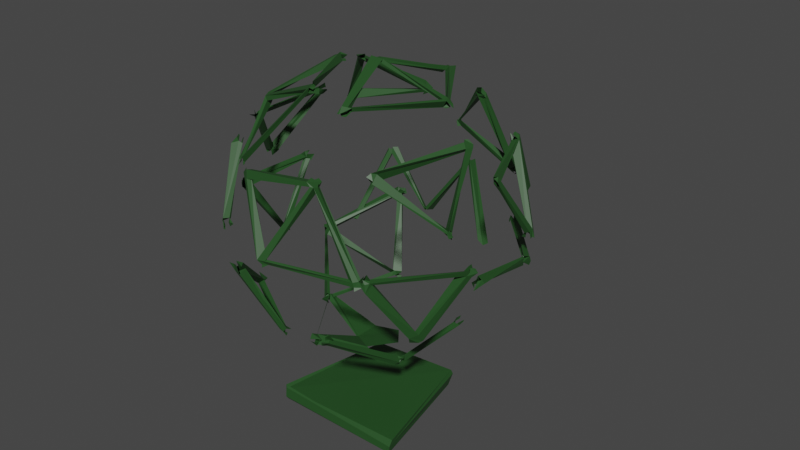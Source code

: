 # Source: radar_destroyed.blend  (saved by Blender 3.3.6; exported with 4.5.12 LTS)
import bpy
from mathutils import Matrix  # noqa: F401  (used for matrix-valued properties, if any)

bpy.ops.wm.read_factory_settings(use_empty=True)
scene = bpy.context.scene
scene.name = 'Scene'

# ---- collections
col_collection = bpy.data.collections.new('Collection'); scene.collection.children.link(col_collection)

# ---- materials (node trees are filled in below, after node groups)
mat_blradar = bpy.data.materials.new('blRadar')
mat_blradar.alpha_threshold = 0.0
mat_blradar.use_transparent_shadow = False
mat_blradar.roughness = 0.5
mat_blradar.line_color = (0.0, 0.0, 0.0, 1.0)
mat_blradaropac = bpy.data.materials.new('blRadarOpac')
mat_blradaropac.use_transparent_shadow = False
mat_blradar_001 = bpy.data.materials.new('blRadar.001')
mat_blradar_001.alpha_threshold = 0.0
mat_blradar_001.use_transparent_shadow = False
mat_blradar_001.roughness = 0.5
mat_blradar_001.line_color = (0.0, 0.0, 0.0, 1.0)
mat_blradar_002 = bpy.data.materials.new('blRadar.002')
mat_blradar_002.alpha_threshold = 0.0
mat_blradar_002.use_transparent_shadow = False
mat_blradar_002.roughness = 0.5
mat_blradar_002.line_color = (0.0, 0.0, 0.0, 1.0)
mat_blradar_003 = bpy.data.materials.new('blRadar.003')
mat_blradar_003.alpha_threshold = 0.0
mat_blradar_003.use_transparent_shadow = False
mat_blradar_003.roughness = 0.5
mat_blradar_003.line_color = (0.0, 0.0, 0.0, 1.0)
mat_blradar_004 = bpy.data.materials.new('blRadar.004')
mat_blradar_004.alpha_threshold = 0.0
mat_blradar_004.use_transparent_shadow = False
mat_blradar_004.roughness = 0.5
mat_blradar_004.line_color = (0.0, 0.0, 0.0, 1.0)
mat_blradar_005 = bpy.data.materials.new('blRadar.005')
mat_blradar_005.alpha_threshold = 0.0
mat_blradar_005.use_transparent_shadow = False
mat_blradar_005.roughness = 0.5
mat_blradar_005.line_color = (0.0, 0.0, 0.0, 1.0)
mat_blradaropac_001 = bpy.data.materials.new('blRadarOpac.001')
mat_blradaropac_001.use_transparent_shadow = False
mat_blradar_006 = bpy.data.materials.new('blRadar.006')
mat_blradar_006.alpha_threshold = 0.0
mat_blradar_006.use_transparent_shadow = False
mat_blradar_006.roughness = 0.5
mat_blradar_006.line_color = (0.0, 0.0, 0.0, 1.0)
mat_blradar_007 = bpy.data.materials.new('blRadar.007')
mat_blradar_007.alpha_threshold = 0.0
mat_blradar_007.use_transparent_shadow = False
mat_blradar_007.roughness = 0.5
mat_blradar_007.line_color = (0.0, 0.0, 0.0, 1.0)
mat_blradaropac_002 = bpy.data.materials.new('blRadarOpac.002')
mat_blradaropac_002.use_transparent_shadow = False
mat_blradar_008 = bpy.data.materials.new('blRadar.008')
mat_blradar_008.alpha_threshold = 0.0
mat_blradar_008.use_transparent_shadow = False
mat_blradar_008.roughness = 0.5
mat_blradar_008.line_color = (0.0, 0.0, 0.0, 1.0)

# ---- material node trees
mat_blradar.use_nodes = True; mat_blradar.node_tree.nodes.clear()
_N = mat_blradar.node_tree.nodes; _L = mat_blradar.node_tree.links
n0 = _N.new('ShaderNodeOutputMaterial'); n0.name = 'Material Output'; n0.location = (300, 300)
n1 = _N.new('ShaderNodeBsdfPrincipled'); n1.name = 'Principled BSDF'; n1.location = (10, 300)
n1.distribution = 'GGX'
n1.subsurface_method = 'RANDOM_WALK_SKIN'
n1.inputs[0].default_value = (0.01803, 0.07323, 0.01678, 1.0)
n1.inputs[3].default_value = 1.45
n1.inputs[27].default_value = (0.0, 0.0, 0.0, 1.0)
n1.inputs[28].default_value = 1.0
_L.new(n1.outputs[0], n0.inputs[0])
n0.is_active_output = True
mat_blradaropac.use_nodes = True; mat_blradaropac.node_tree.nodes.clear()
_N = mat_blradaropac.node_tree.nodes; _L = mat_blradaropac.node_tree.links
n0 = _N.new('ShaderNodeBsdfPrincipled'); n0.name = 'Principled BSDF'; n0.location = (10, 300)
n0.distribution = 'GGX'
n0.subsurface_method = 'RANDOM_WALK_SKIN'
n0.inputs[0].default_value = (0.2668, 0.2668, 0.2668, 1.0)
n0.inputs[3].default_value = 1.45
n0.inputs[27].default_value = (0.0, 0.0, 0.0, 1.0)
n0.inputs[28].default_value = 1.0
n1 = _N.new('ShaderNodeOutputMaterial'); n1.name = 'Material Output'; n1.location = (300, 300)
_L.new(n0.outputs[0], n1.inputs[0])
n1.is_active_output = True
mat_blradar_001.use_nodes = True; mat_blradar_001.node_tree.nodes.clear()
_N = mat_blradar_001.node_tree.nodes; _L = mat_blradar_001.node_tree.links
n0 = _N.new('ShaderNodeOutputMaterial'); n0.name = 'Material Output'; n0.location = (300, 300)
n1 = _N.new('ShaderNodeBsdfPrincipled'); n1.name = 'Principled BSDF'; n1.location = (10, 300)
n1.distribution = 'GGX'
n1.subsurface_method = 'RANDOM_WALK_SKIN'
n1.inputs[0].default_value = (0.01803, 0.07323, 0.01678, 1.0)
n1.inputs[3].default_value = 1.45
n1.inputs[27].default_value = (0.0, 0.0, 0.0, 1.0)
n1.inputs[28].default_value = 1.0
_L.new(n1.outputs[0], n0.inputs[0])
n0.is_active_output = True
mat_blradar_002.use_nodes = True; mat_blradar_002.node_tree.nodes.clear()
_N = mat_blradar_002.node_tree.nodes; _L = mat_blradar_002.node_tree.links
n0 = _N.new('ShaderNodeOutputMaterial'); n0.name = 'Material Output'; n0.location = (300, 300)
n1 = _N.new('ShaderNodeBsdfPrincipled'); n1.name = 'Principled BSDF'; n1.location = (10, 300)
n1.distribution = 'GGX'
n1.subsurface_method = 'RANDOM_WALK_SKIN'
n1.inputs[0].default_value = (0.01803, 0.07323, 0.01678, 1.0)
n1.inputs[3].default_value = 1.45
n1.inputs[27].default_value = (0.0, 0.0, 0.0, 1.0)
n1.inputs[28].default_value = 1.0
_L.new(n1.outputs[0], n0.inputs[0])
n0.is_active_output = True
mat_blradar_003.use_nodes = True; mat_blradar_003.node_tree.nodes.clear()
_N = mat_blradar_003.node_tree.nodes; _L = mat_blradar_003.node_tree.links
n0 = _N.new('ShaderNodeOutputMaterial'); n0.name = 'Material Output'; n0.location = (300, 300)
n1 = _N.new('ShaderNodeBsdfPrincipled'); n1.name = 'Principled BSDF'; n1.location = (10, 300)
n1.distribution = 'GGX'
n1.subsurface_method = 'RANDOM_WALK_SKIN'
n1.inputs[0].default_value = (0.01803, 0.07323, 0.01678, 1.0)
n1.inputs[3].default_value = 1.45
n1.inputs[27].default_value = (0.0, 0.0, 0.0, 1.0)
n1.inputs[28].default_value = 1.0
_L.new(n1.outputs[0], n0.inputs[0])
n0.is_active_output = True
mat_blradar_004.use_nodes = True; mat_blradar_004.node_tree.nodes.clear()
_N = mat_blradar_004.node_tree.nodes; _L = mat_blradar_004.node_tree.links
n0 = _N.new('ShaderNodeOutputMaterial'); n0.name = 'Material Output'; n0.location = (300, 300)
n1 = _N.new('ShaderNodeBsdfPrincipled'); n1.name = 'Principled BSDF'; n1.location = (10, 300)
n1.distribution = 'GGX'
n1.subsurface_method = 'RANDOM_WALK_SKIN'
n1.inputs[0].default_value = (0.01803, 0.07323, 0.01678, 1.0)
n1.inputs[3].default_value = 1.45
n1.inputs[27].default_value = (0.0, 0.0, 0.0, 1.0)
n1.inputs[28].default_value = 1.0
_L.new(n1.outputs[0], n0.inputs[0])
n0.is_active_output = True
mat_blradar_005.use_nodes = True; mat_blradar_005.node_tree.nodes.clear()
_N = mat_blradar_005.node_tree.nodes; _L = mat_blradar_005.node_tree.links
n0 = _N.new('ShaderNodeOutputMaterial'); n0.name = 'Material Output'; n0.location = (300, 300)
n1 = _N.new('ShaderNodeBsdfPrincipled'); n1.name = 'Principled BSDF'; n1.location = (10, 300)
n1.distribution = 'GGX'
n1.subsurface_method = 'RANDOM_WALK_SKIN'
n1.inputs[0].default_value = (0.01803, 0.07323, 0.01678, 1.0)
n1.inputs[3].default_value = 1.45
n1.inputs[27].default_value = (0.0, 0.0, 0.0, 1.0)
n1.inputs[28].default_value = 1.0
_L.new(n1.outputs[0], n0.inputs[0])
n0.is_active_output = True
mat_blradaropac_001.use_nodes = True; mat_blradaropac_001.node_tree.nodes.clear()
_N = mat_blradaropac_001.node_tree.nodes; _L = mat_blradaropac_001.node_tree.links
n0 = _N.new('ShaderNodeBsdfPrincipled'); n0.name = 'Principled BSDF'; n0.location = (10, 300)
n0.distribution = 'GGX'
n0.subsurface_method = 'RANDOM_WALK_SKIN'
n0.inputs[0].default_value = (0.2668, 0.2668, 0.2668, 1.0)
n0.inputs[3].default_value = 1.45
n0.inputs[27].default_value = (0.0, 0.0, 0.0, 1.0)
n0.inputs[28].default_value = 1.0
n1 = _N.new('ShaderNodeOutputMaterial'); n1.name = 'Material Output'; n1.location = (300, 300)
_L.new(n0.outputs[0], n1.inputs[0])
n1.is_active_output = True
mat_blradar_006.use_nodes = True; mat_blradar_006.node_tree.nodes.clear()
_N = mat_blradar_006.node_tree.nodes; _L = mat_blradar_006.node_tree.links
n0 = _N.new('ShaderNodeOutputMaterial'); n0.name = 'Material Output'; n0.location = (300, 300)
n1 = _N.new('ShaderNodeBsdfPrincipled'); n1.name = 'Principled BSDF'; n1.location = (10, 300)
n1.distribution = 'GGX'
n1.subsurface_method = 'RANDOM_WALK_SKIN'
n1.inputs[0].default_value = (0.01803, 0.07323, 0.01678, 1.0)
n1.inputs[3].default_value = 1.45
n1.inputs[27].default_value = (0.0, 0.0, 0.0, 1.0)
n1.inputs[28].default_value = 1.0
_L.new(n1.outputs[0], n0.inputs[0])
n0.is_active_output = True
mat_blradar_007.use_nodes = True; mat_blradar_007.node_tree.nodes.clear()
_N = mat_blradar_007.node_tree.nodes; _L = mat_blradar_007.node_tree.links
n0 = _N.new('ShaderNodeOutputMaterial'); n0.name = 'Material Output'; n0.location = (300, 300)
n1 = _N.new('ShaderNodeBsdfPrincipled'); n1.name = 'Principled BSDF'; n1.location = (10, 300)
n1.distribution = 'GGX'
n1.subsurface_method = 'RANDOM_WALK_SKIN'
n1.inputs[0].default_value = (0.01803, 0.07323, 0.01678, 1.0)
n1.inputs[3].default_value = 1.45
n1.inputs[27].default_value = (0.0, 0.0, 0.0, 1.0)
n1.inputs[28].default_value = 1.0
_L.new(n1.outputs[0], n0.inputs[0])
n0.is_active_output = True
mat_blradaropac_002.use_nodes = True; mat_blradaropac_002.node_tree.nodes.clear()
_N = mat_blradaropac_002.node_tree.nodes; _L = mat_blradaropac_002.node_tree.links
n0 = _N.new('ShaderNodeBsdfPrincipled'); n0.name = 'Principled BSDF'; n0.location = (10, 300)
n0.distribution = 'GGX'
n0.subsurface_method = 'RANDOM_WALK_SKIN'
n0.inputs[0].default_value = (0.2668, 0.2668, 0.2668, 1.0)
n0.inputs[3].default_value = 1.45
n0.inputs[27].default_value = (0.0, 0.0, 0.0, 1.0)
n0.inputs[28].default_value = 1.0
n1 = _N.new('ShaderNodeOutputMaterial'); n1.name = 'Material Output'; n1.location = (300, 300)
_L.new(n0.outputs[0], n1.inputs[0])
n1.is_active_output = True
mat_blradar_008.use_nodes = True; mat_blradar_008.node_tree.nodes.clear()
_N = mat_blradar_008.node_tree.nodes; _L = mat_blradar_008.node_tree.links
n0 = _N.new('ShaderNodeOutputMaterial'); n0.name = 'Material Output'; n0.location = (300, 300)
n1 = _N.new('ShaderNodeBsdfPrincipled'); n1.name = 'Principled BSDF'; n1.location = (10, 300)
n1.distribution = 'GGX'
n1.subsurface_method = 'RANDOM_WALK_SKIN'
n1.inputs[0].default_value = (0.01803, 0.07323, 0.01678, 1.0)
n1.inputs[3].default_value = 1.45
n1.inputs[27].default_value = (0.0, 0.0, 0.0, 1.0)
n1.inputs[28].default_value = 1.0
_L.new(n1.outputs[0], n0.inputs[0])
n0.is_active_output = True

# ---- world
world_world = bpy.data.worlds.new('World'); scene.world = world_world
world_world.use_nodes = True; world_world.node_tree.nodes.clear()
_N = world_world.node_tree.nodes; _L = world_world.node_tree.links
n0 = _N.new('ShaderNodeOutputWorld'); n0.name = 'World Output'; n0.location = (300, 300)
n1 = _N.new('ShaderNodeBackground'); n1.name = 'Background'; n1.location = (10, 300)
n1.inputs[0].default_value = (0.05088, 0.05088, 0.05088, 1.0)
_L.new(n1.outputs[0], n0.inputs[0])
n0.is_active_output = True
world_world.color = (0.05088, 0.05088, 0.05088)
world_world.use_sun_shadow = False
world_world.sun_shadow_jitter_overblur = 0.0

# ---- meshes
me_radar_001 = bpy.data.meshes.new('radar.001')
me_radar_001.from_pydata([(-0.4459, 0.3255, 0.2744), (-0.4576, 0.3198, 0.2726), (-0.4531, 0.3202, 0.2883), (-0.4391, 0.3373, 0.3038), (-0.4459, 0.3432, 0.2733), (-0.149, 0.5133, 0.3178), (-0.1614, 0.5038, 0.3163), (-0.1808, 0.4923, 0.3079), (-0.1791, 0.4913, 0.3205), (-0.1693, 0.4966, 0.358), (-0.1439, 0.5129, 0.3269), (-0.2779, 0.1873, 0.5174), (-0.2787, 0.1813, 0.529), (-0.2529, 0.1606, 0.534), (-0.2445, 0.1966, 0.5354), (-0.2596, 0.2111, 0.5228), (-0.267, 0.2196, 0.5035), (-0.4274, 0.3221, 0.2621), (-0.4533, 0.31, 0.2712), (-0.4425, 0.3034, 0.2829), (-0.4142, 0.3123, 0.271), (-0.4304, 0.3163, 0.2732), (-0.1472, 0.4891, 0.3103), (-0.1755, 0.4851, 0.2957), (-0.1672, 0.4811, 0.3096), (-0.1739, 0.467, 0.3233), (-0.156, 0.4738, 0.3329), (-0.1414, 0.4865, 0.3163), (-0.2728, 0.1861, 0.5052), (-0.2648, 0.1725, 0.5171), (-0.2511, 0.1581, 0.535), (-0.2285, 0.1826, 0.5112), (-0.2438, 0.1945, 0.5196), (-0.2665, 0.2122, 0.4966)], [], [(33, 20, 19, 28), (28, 29, 30, 31, 32, 33), (22, 23, 24, 25, 26, 27), (17, 18, 19, 20, 21), (0, 4, 3, 2, 1), (5, 10, 9, 8, 7, 6), (11, 16, 15, 14, 13, 12), (16, 11, 2, 3), (3, 4, 7, 8), (15, 16, 8, 9), (20, 25, 24, 21), (32, 26, 25, 33), (3, 8, 25, 20), (7, 4, 21, 24), (15, 9, 26, 32), (8, 16, 33, 25), (16, 3, 20, 33), (2, 11, 28, 19)])
_uv = me_radar_001.uv_layers.new(name='UVMap')
_uv.uv.foreach_set('vector', [0.7703, 0.3894, 0.7292, 0.3182, 0.7314, 0.3173, 0.7725, 0.3886, 0.7725, 0.3886, 0.7747, 0.3902, 0.7729, 0.3934, 0.7727, 0.3937, 0.7725, 0.3932, 0.7703, 0.3894, 0.6319, 0.3125, 0.6364, 0.3104, 0.6409, 0.3125, 0.6409, 0.3173, 0.6364, 0.3195, 0.6319, 0.3173, 0.7273, 0.3101, 0.7292, 0.3116, 0.7273, 0.3149, 0.7273, 0.3149, 0.7254, 0.3116, 0.7273, 0.3101, 0.7254, 0.3116, 0.7273, 0.3149, 0.7273, 0.3149, 0.7292, 0.3116, 0.6319, 0.3125, 0.6319, 0.3173, 0.6364, 0.3195, 0.6409, 0.3173, 0.6409, 0.3125, 0.6364, 0.3104, 0.7725, 0.3886, 0.7703, 0.3894, 0.7725, 0.3932, 0.7727, 0.3937, 0.7729, 0.3934, 0.7747, 0.3902, 0.7703, 0.3894, 0.7725, 0.3886, 0.7314, 0.3173, 0.7292, 0.3182, 0.7231, 0.3173, 0.7231, 0.3125, 0.6409, 0.3125, 0.6409, 0.3173, 0.6779, 0.3914, 0.682, 0.3886, 0.6409, 0.3173, 0.6364, 0.3195, 0.7231, 0.3173, 0.6409, 0.3173, 0.6409, 0.3125, 0.7231, 0.3125, 0.6779, 0.3914, 0.6364, 0.3195, 0.6409, 0.3173, 0.682, 0.3886, 0.7231, 0.3173, 0.6409, 0.3173, 0.6409, 0.3173, 0.7231, 0.3173, 0.6409, 0.3125, 0.7231, 0.3125, 0.7231, 0.3125, 0.6409, 0.3125, 0.6779, 0.3914, 0.6364, 0.3195, 0.6364, 0.3195, 0.6779, 0.3914, 0.6409, 0.3173, 0.682, 0.3886, 0.682, 0.3886, 0.6409, 0.3173, 0.7703, 0.3894, 0.7292, 0.3182, 0.7292, 0.3182, 0.7703, 0.3894, 0.7314, 0.3173, 0.7725, 0.3886, 0.7725, 0.3886, 0.7314, 0.3173])
me_radar_001.materials.append(mat_blradar)
me_radar_001.materials.append(mat_blradaropac)
me_radar_001.use_mirror_vertex_groups = False
me_radar_001.update()
me_radar_002 = bpy.data.meshes.new('radar.002')
me_radar_002.from_pydata([(-0.4687, -0.347, 0.2632), (-0.4466, -0.3272, 0.271), (-0.4346, -0.3307, 0.299), (-0.4568, -0.314, 0.2953), (-0.4697, -0.3151, 0.279), (-0.3883, -0.4915, 0.003128), (-0.3667, -0.4971, -0.001583), (-0.3498, -0.5115, -0.01397), (-0.3531, -0.5177, -0.01004), (-0.3527, -0.5123, 0.003718), (-0.3702, -0.5031, 0.02443), (-0.441, -0.3246, 0.2566), (-0.4307, -0.3227, 0.2643), (-0.4339, -0.3156, 0.2799), (-0.4418, -0.3031, 0.2831), (-0.4522, -0.302, 0.2709), (-0.3618, -0.4686, 0.01853), (-0.364, -0.4812, 0.0003902), (-0.3597, -0.4786, -0.01674), (-0.3326, -0.4848, 0.00477), (-0.3427, -0.4912, 0.01025), (-0.3576, -0.4804, 0.02217)], [], [(21, 12, 11, 16), (16, 17, 18, 19, 20, 21), (11, 12, 13, 14, 15), (0, 4, 3, 2, 1), (5, 10, 9, 8, 7, 6), (10, 5, 0, 1), (10, 1, 12, 21), (0, 5, 16, 11)])
_uv = me_radar_002.uv_layers.new(name='UVMap')
_uv.uv.foreach_set('vector', [0.9521, 0.2404, 0.911, 0.3116, 0.9091, 0.3101, 0.9502, 0.2389, 0.9502, 0.2362, 0.9506, 0.2339, 0.9524, 0.2325, 0.9542, 0.2356, 0.9545, 0.2362, 0.9538, 0.2362, 0.9091, 0.3101, 0.911, 0.3116, 0.9091, 0.3149, 0.9091, 0.3149, 0.9072, 0.3116, 0.9091, 0.3101, 0.9072, 0.3116, 0.9091, 0.3149, 0.9091, 0.3149, 0.911, 0.3116, 0.9502, 0.2362, 0.9538, 0.2362, 0.9545, 0.2362, 0.9542, 0.2356, 0.9524, 0.2325, 0.9506, 0.2339, 0.9521, 0.2404, 0.9502, 0.2389, 0.9091, 0.3101, 0.911, 0.3116, 0.9521, 0.2404, 0.911, 0.3116, 0.911, 0.3116, 0.9521, 0.2404, 0.9091, 0.3101, 0.9502, 0.2389, 0.9502, 0.2389, 0.9091, 0.3101])
me_radar_002.materials.append(mat_blradar)
me_radar_002.materials.append(mat_blradaropac)
me_radar_002.use_mirror_vertex_groups = False
me_radar_002.update()
me_radar_003 = bpy.data.meshes.new('radar.003')
me_radar_003.from_pydata([(0.004747, 0.01659, 0.6133), (-0.01047, 0.01646, 0.6207), (-0.01396, -0.00109, 0.6216), (-0.02024, -0.02182, 0.6328), (0.02871, -0.01181, 0.6261), (0.1244, -0.3205, 0.5338), (0.1262, -0.2955, 0.5388), (0.1064, -0.2954, 0.5365), (0.09043, -0.3086, 0.5421), (0.08637, -0.33, 0.5181), (0.09612, -0.3298, 0.5193), (0.3139, -0.01392, 0.5368), (0.331, -0.01366, 0.5331), (0.3567, -0.004233, 0.5087), (0.344, 0.008525, 0.5194), (0.324, 0.0187, 0.5278), (0.3174, 0.009783, 0.5378), (0.09353, 0.3278, 0.5135), (0.07978, 0.3203, 0.5276), (0.08723, 0.2923, 0.5313), (0.1065, 0.2944, 0.536), (0.1284, 0.309, 0.5384), (0.1151, 0.3238, 0.5171), (0.006287, 0.01251, 0.6024), (-0.01521, 0.009549, 0.6038), (-0.0258, -0.009462, 0.6175), (-0.005948, -0.01656, 0.6058), (0.007696, -0.0197, 0.6189), (0.1123, -0.3118, 0.5068), (0.1223, -0.2919, 0.5237), (0.1037, -0.2793, 0.5216), (0.08207, -0.2854, 0.5286), (0.07894, -0.3111, 0.5267), (0.09246, -0.3144, 0.5053), (0.3002, -0.007861, 0.5258), (0.309, -0.0063, 0.5019), (0.3215, -0.001423, 0.4996), (0.33, 0.01279, 0.5033), (0.3154, 0.01764, 0.5138), (0.3069, 0.01223, 0.5182), (0.1007, 0.3241, 0.5102), (0.08012, 0.2942, 0.5224), (0.08261, 0.2823, 0.5078), (0.09889, 0.2789, 0.5217), (0.1081, 0.3032, 0.5207), (0.1103, 0.3086, 0.5056)], [], [(39, 23, 27, 34), (40, 41, 42, 43, 44, 45), (34, 35, 36, 37, 38, 39), (28, 29, 30, 31, 32, 33), (23, 24, 25, 26, 27), (0, 4, 3, 2, 1), (5, 10, 9, 8, 7, 6), (11, 16, 15, 14, 13, 12), (17, 22, 21, 20, 19, 18), (16, 11, 4, 0), (3, 4, 7, 8), (0, 1, 19, 20), (15, 16, 20, 21), (6, 7, 11, 12), (26, 31, 30, 27), (23, 43, 42, 24), (38, 44, 43, 39), (29, 35, 34, 30), (3, 8, 31, 26), (7, 4, 27, 30), (0, 20, 43, 23), (19, 1, 24, 42), (15, 21, 44, 38), (20, 16, 39, 43), (6, 12, 35, 29), (11, 7, 30, 34), (16, 0, 23, 39), (4, 11, 34, 27)])
_uv = me_radar_003.uv_layers.new(name='UVMap')
_uv.uv.foreach_set('vector', [0.3157, 0.3979, 0.2746, 0.4691, 0.2727, 0.4676, 0.3139, 0.3964, 0.5907, 0.3886, 0.5929, 0.3902, 0.5911, 0.3934, 0.5909, 0.3937, 0.5907, 0.3932, 0.5885, 0.3894, 0.318, 0.3934, 0.3162, 0.3902, 0.3184, 0.3886, 0.3206, 0.3894, 0.3184, 0.3932, 0.3182, 0.3937, 0.1388, 0.3894, 0.1366, 0.3932, 0.1364, 0.3937, 0.1362, 0.3934, 0.1344, 0.3902, 0.1365, 0.3886, 0.2746, 0.4691, 0.2727, 0.4724, 0.2727, 0.4724, 0.2709, 0.4691, 0.2727, 0.4676, 0.2746, 0.4691, 0.2727, 0.4676, 0.2709, 0.4691, 0.2727, 0.4724, 0.2727, 0.4724, 0.1388, 0.3894, 0.1365, 0.3886, 0.1344, 0.3902, 0.1362, 0.3934, 0.1364, 0.3937, 0.1366, 0.3932, 0.318, 0.3934, 0.3182, 0.3937, 0.3184, 0.3932, 0.3206, 0.3894, 0.3184, 0.3886, 0.3162, 0.3902, 0.5907, 0.3886, 0.5885, 0.3894, 0.5907, 0.3932, 0.5909, 0.3937, 0.5911, 0.3934, 0.5929, 0.3902, 0.3157, 0.3979, 0.3139, 0.3964, 0.2727, 0.4676, 0.2746, 0.4691, 0.2709, 0.4691, 0.2727, 0.4676, 0.2316, 0.3964, 0.2297, 0.3979, 0.4545, 0.4676, 0.4564, 0.4691, 0.4976, 0.3979, 0.4957, 0.3964, 0.413, 0.3914, 0.4134, 0.3964, 0.4957, 0.3964, 0.4961, 0.3914, 0.2312, 0.3914, 0.2316, 0.3964, 0.3139, 0.3964, 0.3142, 0.3914, 0.2709, 0.4691, 0.2297, 0.3979, 0.2316, 0.3964, 0.2727, 0.4676, 0.4545, 0.4676, 0.4957, 0.3964, 0.4976, 0.3979, 0.4564, 0.4691, 0.413, 0.3914, 0.4961, 0.3914, 0.4957, 0.3964, 0.4134, 0.3964, 0.2312, 0.3914, 0.3142, 0.3914, 0.3139, 0.3964, 0.2316, 0.3964, 0.2709, 0.4691, 0.2297, 0.3979, 0.2297, 0.3979, 0.2709, 0.4691, 0.2316, 0.3964, 0.2727, 0.4676, 0.2727, 0.4676, 0.2316, 0.3964, 0.4545, 0.4676, 0.4957, 0.3964, 0.4957, 0.3964, 0.4545, 0.4676, 0.4976, 0.3979, 0.4564, 0.4691, 0.4564, 0.4691, 0.4976, 0.3979, 0.413, 0.3914, 0.4961, 0.3914, 0.4961, 0.3914, 0.413, 0.3914, 0.4957, 0.3964, 0.4134, 0.3964, 0.4134, 0.3964, 0.4957, 0.3964, 0.2312, 0.3914, 0.3142, 0.3914, 0.3142, 0.3914, 0.2312, 0.3914, 0.3139, 0.3964, 0.2316, 0.3964, 0.2316, 0.3964, 0.3139, 0.3964, 0.3157, 0.3979, 0.2746, 0.4691, 0.2746, 0.4691, 0.3157, 0.3979, 0.2727, 0.4676, 0.3139, 0.3964, 0.3139, 0.3964, 0.2727, 0.4676])
me_radar_003.materials.append(mat_blradar)
me_radar_003.materials.append(mat_blradaropac)
me_radar_003.use_mirror_vertex_groups = False
me_radar_003.update()
me_radar_004 = bpy.data.meshes.new('radar.004')
me_radar_004.from_pydata([(0.1971, 0.248, -0.8463), (0.1869, 0.2296, -0.9006), (0.2977, -0.302, -0.8652), (0.2973, -0.306, -0.8931), (-0.2162, 0.2387, -0.8559), (-0.2138, 0.2348, -0.8958), (-0.3009, -0.2834, -0.841), (-0.2961, -0.2925, -0.8972), (-0.1982, 0.2208, -0.9181), (-0.2902, -0.285, -0.9088), (0.1806, 0.2191, -0.9069), (0.2862, -0.2887, -0.9072), (0.2941, -0.2812, -0.8455), (-0.2882, -0.2904, -0.8504), (0.1893, 0.245, -0.8297), (-0.2058, 0.2306, -0.8469), (0.1203, -0.0061, -0.8481), (0.0342, -0.09654, -0.845), (-0.08296, -0.05962, -0.8453), (-0.08341, 0.0646, -0.8437), (0.03522, 0.1018, -0.8463)], [], [(2, 0, 14, 12), (3, 2, 6, 7), (7, 6, 4, 5), (7, 5, 8, 9), (1, 0, 2, 3), (5, 4, 0, 1), (8, 10, 11, 9), (1, 3, 11, 10), (5, 1, 10, 8), (3, 7, 9, 11), (14, 15, 13, 12), (0, 4, 15, 14), (6, 2, 12, 13), (4, 6, 13, 15), (17, 16, 20, 19, 18)])
_uv = me_radar_004.uv_layers.new(name='UVMap')
_uv.uv.foreach_set('vector', [0.625, 0.75, 0.625, 0.5, 0.625, 0.5, 0.625, 0.75, 0.375, 0.75, 0.625, 0.75, 0.625, 1.0, 0.375, 1.0, 0.375, 0.0, 0.625, 0.0, 0.625, 0.25, 0.375, 0.25, 0.375, 0.0, 0.375, 0.25, 0.375, 0.25, 0.375, 0.0, 0.375, 0.5, 0.625, 0.5, 0.625, 0.75, 0.375, 0.75, 0.375, 0.25, 0.625, 0.25, 0.625, 0.5, 0.375, 0.5, 0.125, 0.5, 0.375, 0.5, 0.375, 0.75, 0.125, 0.75, 0.375, 0.5, 0.375, 0.75, 0.375, 0.75, 0.375, 0.5, 0.375, 0.25, 0.375, 0.5, 0.375, 0.5, 0.375, 0.25, 0.375, 0.75, 0.375, 1.0, 0.375, 1.0, 0.375, 0.75, 0.625, 0.5, 0.875, 0.5, 0.875, 0.75, 0.625, 0.75, 0.625, 0.5, 0.625, 0.25, 0.625, 0.25, 0.625, 0.5, 0.625, 1.0, 0.625, 0.75, 0.625, 0.75, 0.625, 1.0, 0.625, 0.25, 0.625, 0.0, 0.625, 0.0, 0.625, 0.25, 0.1818, 0.004777, 0.1837, 0.003248, 0.1818, 0.0, 0.1818, 0.0, 0.1799, 0.003248])
me_radar_004.materials.append(mat_blradar)
me_radar_004.materials.append(mat_blradaropac)
me_radar_004.use_mirror_vertex_groups = False
me_radar_004.update()
me_radar_005 = bpy.data.meshes.new('radar.005')
me_radar_005.from_pydata([(0.0406, -0.1039, -0.6199), (-0.07736, -0.06237, -0.6227), (-0.08162, 0.05961, -0.6207), (-0.08331, -0.3015, -0.5361), (-0.07533, -0.3126, -0.5342), (-0.1034, -0.3187, -0.5214), (-0.1158, -0.3237, -0.5179), (-0.1207, -0.3069, -0.5321), (-0.104, -0.2985, -0.5366), (-0.3023, -0.005193, -0.539), (-0.3058, 0.002396, -0.5416), (0.01353, -0.1095, -0.6022), (-0.07984, -0.05887, -0.6136), (-0.08553, 0.05926, -0.6206), (0.01854, 0.09173, -0.6181), (0.09422, -0.001681, -0.6023), (-0.08243, -0.2927, -0.5268), (-0.06972, -0.2935, -0.5106), (-0.1111, -0.3155, -0.5143), (-0.1057, -0.3093, -0.4874), (-0.1177, -0.2964, -0.5147), (-0.1048, -0.2789, -0.5053), (-0.3027, 0.01054, -0.5209), (-0.3028, 0.0253, -0.5286)], [], [(23, 13, 12, 22), (21, 12, 11, 16), (16, 17, 18, 19, 20, 21), (3, 8, 7, 6, 5, 4), (8, 3, 0, 1), (10, 9, 1, 2), (11, 12, 13, 14, 15), (8, 1, 12, 21), (0, 3, 16, 11), (10, 2, 13, 23), (1, 9, 22, 12), (9, 8, 21, 22)])
_uv = me_radar_005.uv_layers.new(name='UVMap')
_uv.uv.foreach_set('vector', [0.8661, 0.0745, 0.9072, 0.003248, 0.9091, 0.004777, 0.868, 0.07603, 0.1388, 0.0745, 0.1799, 0.003248, 0.1818, 0.004777, 0.1407, 0.07603, 0.1407, 0.07603, 0.1403, 0.07873, 0.1366, 0.07873, 0.1364, 0.07873, 0.1366, 0.07829, 0.1388, 0.0745, 0.1407, 0.07603, 0.1388, 0.0745, 0.1366, 0.07829, 0.1364, 0.07873, 0.1366, 0.07873, 0.1403, 0.07873, 0.1388, 0.0745, 0.1407, 0.07603, 0.1818, 0.004777, 0.1799, 0.003248, 0.8661, 0.0745, 0.868, 0.07603, 0.9091, 0.004777, 0.9072, 0.003248, 0.1818, 0.004777, 0.1799, 0.003248, 0.1818, 0.0, 0.1818, 0.0, 0.1837, 0.003248, 0.1388, 0.0745, 0.1799, 0.003248, 0.1799, 0.003248, 0.1388, 0.0745, 0.1818, 0.004777, 0.1407, 0.07603, 0.1407, 0.07603, 0.1818, 0.004777, 0.8661, 0.0745, 0.9072, 0.003248, 0.9072, 0.003248, 0.8661, 0.0745, 0.9091, 0.004777, 0.868, 0.07603, 0.868, 0.07603, 0.9091, 0.004777, 0.868, 0.07603, 0.9502, 0.07603, 0.9502, 0.07603, 0.868, 0.07603])
me_radar_005.materials.append(mat_blradar)
me_radar_005.materials.append(mat_blradaropac)
me_radar_005.use_mirror_vertex_groups = False
me_radar_005.update()
me_radar_006 = bpy.data.meshes.new('radar.006')
me_radar_006.from_pydata([(0.2747, -0.208, -0.5171), (0.259, -0.2248, -0.5251), (0.2577, -0.2018, -0.5406), (0.2507, -0.165, -0.5385), (0.2665, -0.1705, -0.5348), (0.2735, -0.1993, -0.5081), (0.1387, -0.5042, -0.3463), (0.1597, -0.4952, -0.3414), (0.1823, -0.499, -0.3239), (0.1823, -0.5024, -0.3196), (0.1718, -0.5327, -0.3131), (0.1507, -0.5165, -0.3202), (0.2832, 0.1944, -0.5192), (0.2789, 0.1762, -0.5276), (0.2567, 0.1838, -0.541), (0.2496, 0.1828, -0.549), (0.256, 0.1964, -0.5358), (0.2793, 0.2063, -0.5164), (0.2524, -0.1965, -0.4998), (0.2364, -0.2075, -0.5104), (0.2437, -0.1768, -0.5187), (0.2361, -0.1644, -0.5348), (0.2635, -0.1682, -0.5064), (0.2764, -0.1867, -0.5099), (0.1526, -0.4976, -0.3212), (0.1532, -0.4752, -0.3288), (0.172, -0.473, -0.323), (0.1633, -0.4874, -0.2988), (0.1581, -0.4923, -0.296), (0.1502, -0.4962, -0.3105), (0.2717, 0.1843, -0.5032), (0.2579, 0.1607, -0.514), (0.256, 0.1708, -0.534), (0.2482, 0.1928, -0.5149), (0.2433, 0.1951, -0.5174), (0.2632, 0.2057, -0.5002)], [], [(30, 31, 32, 33, 34, 35), (24, 25, 26, 27, 28, 29), (18, 19, 20, 21, 22, 23), (0, 5, 4, 3, 2, 1), (6, 11, 10, 9, 8, 7), (12, 17, 16, 15, 14, 13), (13, 14, 3, 4), (7, 8, 0, 1), (31, 22, 21, 32), (25, 19, 18, 26), (13, 4, 22, 31), (3, 14, 32, 21), (7, 1, 19, 25), (0, 8, 26, 18)])
_uv = me_radar_006.uv_layers.new(name='UVMap')
_uv.uv.foreach_set('vector', [0.5, 0.07873, 0.5003, 0.07829, 0.5024, 0.0745, 0.5043, 0.07603, 0.5039, 0.07873, 0.5003, 0.07873, 0.1773, 0.1551, 0.1818, 0.1529, 0.1863, 0.1551, 0.1863, 0.1599, 0.1818, 0.162, 0.1773, 0.1599, 0.227, 0.07873, 0.2233, 0.07873, 0.223, 0.07603, 0.2248, 0.0745, 0.227, 0.07829, 0.2273, 0.07873, 0.227, 0.07873, 0.2273, 0.07873, 0.227, 0.07829, 0.2248, 0.0745, 0.223, 0.07603, 0.2233, 0.07873, 0.1773, 0.1551, 0.1773, 0.1599, 0.1818, 0.162, 0.1863, 0.1599, 0.1863, 0.1551, 0.1818, 0.1529, 0.5, 0.07873, 0.5003, 0.07873, 0.5039, 0.07873, 0.5043, 0.07603, 0.5024, 0.0745, 0.5003, 0.07829, 0.4051, 0.08101, 0.4048, 0.07603, 0.3225, 0.07603, 0.3221, 0.08101, 0.1818, 0.1529, 0.1863, 0.1551, 0.2275, 0.08382, 0.2233, 0.08101, 0.4051, 0.08101, 0.3221, 0.08101, 0.3225, 0.07603, 0.4048, 0.07603, 0.1818, 0.1529, 0.2233, 0.08101, 0.2275, 0.08382, 0.1863, 0.1551, 0.4051, 0.08101, 0.3221, 0.08101, 0.3221, 0.08101, 0.4051, 0.08101, 0.3225, 0.07603, 0.4048, 0.07603, 0.4048, 0.07603, 0.3225, 0.07603, 0.1818, 0.1529, 0.2233, 0.08101, 0.2233, 0.08101, 0.1818, 0.1529, 0.2275, 0.08382, 0.1863, 0.1551, 0.1863, 0.1551, 0.2275, 0.08382])
me_radar_006.materials.append(mat_blradar)
me_radar_006.use_mirror_vertex_groups = False
me_radar_006.update()
me_radar_007 = bpy.data.meshes.new('radar.007')
me_radar_007.from_pydata([(0.5671, 0.0006737, 0.2601), (0.5611, 0.01791, 0.2728), (0.5536, 0.009882, 0.2919), (0.5457, -0.006216, 0.2879), (0.5642, -0.009891, 0.2793), (0.5961, 0.1732, 0.01572), (0.6002, 0.1766, -0.01385), (0.5966, 0.1916, -0.0117), (0.6028, 0.1997, -0.0166), (0.5849, 0.2161, 0.01264), (0.5951, 0.194, 0.02176), (0.3536, 0.5034, -0.01681), (0.3613, 0.5041, -0.01714), (0.3409, 0.5112, 0.01979), (0.3695, 0.5179, 0.01751), (0.372, 0.4848, -0.00327), (0.3765, 0.4848, -0.005127), (0.444, 0.3008, 0.3124), (0.4348, 0.3163, 0.3251), (0.4243, 0.3333, 0.3196), (0.4091, 0.3226, 0.3309), (0.4134, 0.3003, 0.3272), (0.44, 0.2967, 0.3165), (0.5523, 0.003966, 0.2537), (0.5403, 0.00253, 0.2624), (0.5324, 0.008938, 0.2833), (0.5776, 0.1679, 0.007715), (0.5679, 0.1628, -0.006602), (0.5682, 0.1902, -0.02409), (0.567, 0.1968, 0.0006438), (0.5673, 0.1974, 0.009542), (0.5767, 0.1837, 0.02061), (0.3503, 0.4822, -0.02717), (0.344, 0.4844, -0.01455), (0.3468, 0.4809, 0.001583), (0.3453, 0.4806, 0.02213), (0.3612, 0.466, 0.01975), (0.3719, 0.4705, -0.005477), (0.4246, 0.2734, 0.305), (0.4093, 0.2981, 0.2891), (0.409, 0.3143, 0.3101), (0.3911, 0.3151, 0.3241), (0.4058, 0.292, 0.3332), (0.425, 0.2776, 0.3129)], [], [(43, 25, 24, 38), (31, 24, 23, 26), (38, 39, 40, 41, 42, 43), (32, 33, 34, 35, 36, 37), (26, 27, 28, 29, 30, 31), (0, 4, 3, 2, 1), (5, 10, 9, 8, 7, 6), (11, 16, 15, 14, 13, 12), (17, 22, 21, 20, 19, 18), (10, 5, 0, 1), (22, 17, 1, 2), (9, 10, 17, 18), (8, 9, 15, 16), (18, 19, 14, 15), (30, 39, 38, 31), (29, 37, 36, 30), (39, 36, 35, 40), (10, 1, 24, 31), (0, 5, 26, 23), (9, 18, 39, 30), (17, 10, 31, 38), (8, 16, 37, 29), (22, 2, 25, 43), (15, 9, 30, 36), (1, 17, 38, 24), (18, 15, 36, 39), (14, 19, 40, 35)])
_uv = me_radar_007.uv_layers.new(name='UVMap')
_uv.uv.foreach_set('vector', [0.45, 0.3173, 0.3678, 0.3173, 0.3678, 0.3125, 0.45, 0.3125, 0.4089, 0.2413, 0.3678, 0.3125, 0.3636, 0.3101, 0.4048, 0.2389, 0.45, 0.3125, 0.4545, 0.3104, 0.4591, 0.3125, 0.4591, 0.3173, 0.4545, 0.3195, 0.45, 0.3173, 0.4998, 0.2311, 0.504, 0.2339, 0.5043, 0.2389, 0.5002, 0.2413, 0.496, 0.2385, 0.4957, 0.2335, 0.4048, 0.2389, 0.4051, 0.2339, 0.4093, 0.2311, 0.4134, 0.2335, 0.413, 0.2385, 0.4089, 0.2413, 0.3636, 0.3101, 0.3617, 0.3116, 0.3636, 0.3149, 0.3636, 0.3149, 0.3655, 0.3116, 0.4048, 0.2389, 0.4089, 0.2413, 0.413, 0.2385, 0.4134, 0.2335, 0.4093, 0.2311, 0.4051, 0.2339, 0.4998, 0.2311, 0.4957, 0.2335, 0.496, 0.2385, 0.5002, 0.2413, 0.5043, 0.2389, 0.504, 0.2339, 0.45, 0.3125, 0.45, 0.3173, 0.4545, 0.3195, 0.4591, 0.3173, 0.4591, 0.3125, 0.4545, 0.3104, 0.4089, 0.2413, 0.4048, 0.2389, 0.3636, 0.3101, 0.3678, 0.3125, 0.45, 0.3173, 0.45, 0.3125, 0.3678, 0.3125, 0.3678, 0.3173, 0.413, 0.2385, 0.4089, 0.2413, 0.45, 0.3125, 0.4545, 0.3104, 0.4134, 0.2335, 0.413, 0.2385, 0.496, 0.2385, 0.4957, 0.2335, 0.4545, 0.3104, 0.4591, 0.3125, 0.5002, 0.2413, 0.496, 0.2385, 0.413, 0.2385, 0.4545, 0.3104, 0.45, 0.3125, 0.4089, 0.2413, 0.4134, 0.2335, 0.4957, 0.2335, 0.496, 0.2385, 0.413, 0.2385, 0.4545, 0.3104, 0.496, 0.2385, 0.5002, 0.2413, 0.4591, 0.3125, 0.4089, 0.2413, 0.3678, 0.3125, 0.3678, 0.3125, 0.4089, 0.2413, 0.3636, 0.3101, 0.4048, 0.2389, 0.4048, 0.2389, 0.3636, 0.3101, 0.413, 0.2385, 0.4545, 0.3104, 0.4545, 0.3104, 0.413, 0.2385, 0.45, 0.3125, 0.4089, 0.2413, 0.4089, 0.2413, 0.45, 0.3125, 0.4134, 0.2335, 0.4957, 0.2335, 0.4957, 0.2335, 0.4134, 0.2335, 0.45, 0.3173, 0.3678, 0.3173, 0.3678, 0.3173, 0.45, 0.3173, 0.496, 0.2385, 0.413, 0.2385, 0.413, 0.2385, 0.496, 0.2385, 0.3678, 0.3125, 0.45, 0.3125, 0.45, 0.3125, 0.3678, 0.3125, 0.4545, 0.3104, 0.496, 0.2385, 0.496, 0.2385, 0.4545, 0.3104, 0.5002, 0.2413, 0.4591, 0.3125, 0.4591, 0.3125, 0.5002, 0.2413])
me_radar_007.materials.append(mat_blradar)
me_radar_007.use_mirror_vertex_groups = False
me_radar_007.update()
me_radar_008 = bpy.data.meshes.new('radar.008')
me_radar_008.from_pydata([(-0.1879, 0.5306, -0.2731), (-0.1864, 0.5361, -0.2671), (-0.1637, 0.5508, -0.2713), (-0.439, 0.3167, -0.3115), (-0.4232, 0.3142, -0.3131), (0.1487, 0.531, -0.3144), (0.1712, 0.5147, -0.3159), (-0.3567, 0.5096, -0.02133), (-0.3756, 0.4942, -0.007503), (-0.3382, 0.5135, 0.000353), (0.001657, 0.6347, -0.003012), (-0.01301, 0.6281, -0.01651), (-0.01734, 0.6131, 0.001511), (-0.1801, 0.5108, -0.2624), (-0.1789, 0.5109, -0.2537), (-0.1585, 0.5018, -0.2531), (-0.4268, 0.3002, -0.3018), (-0.4098, 0.3143, -0.3086), (0.1367, 0.4857, -0.2995), (0.1653, 0.485, -0.3166), (-0.346, 0.4803, -0.02203), (-0.3666, 0.48, -0.01457), (-0.3554, 0.4963, 0.0006709), (0.002627, 0.5953, 0.0005902), (-0.005036, 0.5951, -0.01952), (-0.02529, 0.6083, -0.01594)], [], [(22, 14, 13, 20), (9, 7, 0, 1), (1, 2, 11, 12), (10, 11, 5, 6), (7, 8, 3, 4), (14, 25, 24, 15), (23, 19, 18, 24), (20, 17, 16, 21), (10, 6, 19, 23), (5, 11, 24, 18), (7, 4, 17, 20), (3, 8, 21, 16), (1, 12, 25, 14), (11, 2, 15, 24), (9, 1, 14, 22), (0, 7, 20, 13)])
_uv = me_radar_008.uv_layers.new(name='UVMap')
_uv.uv.foreach_set('vector', [0.6775, 0.2335, 0.6364, 0.1622, 0.6405, 0.1599, 0.6816, 0.2311, 0.6775, 0.2335, 0.6816, 0.2311, 0.6405, 0.1599, 0.6364, 0.1622, 0.6364, 0.1622, 0.6322, 0.1599, 0.5911, 0.2311, 0.5952, 0.2335, 0.587, 0.2339, 0.5911, 0.2311, 0.55, 0.1599, 0.5455, 0.162, 0.6816, 0.2311, 0.6858, 0.2339, 0.7273, 0.162, 0.7228, 0.1599, 0.6364, 0.1622, 0.5952, 0.2335, 0.5911, 0.2311, 0.6322, 0.1599, 0.587, 0.2339, 0.5455, 0.162, 0.55, 0.1599, 0.5911, 0.2311, 0.6816, 0.2311, 0.7228, 0.1599, 0.7273, 0.162, 0.6858, 0.2339, 0.587, 0.2339, 0.5455, 0.162, 0.5455, 0.162, 0.587, 0.2339, 0.55, 0.1599, 0.5911, 0.2311, 0.5911, 0.2311, 0.55, 0.1599, 0.6816, 0.2311, 0.7228, 0.1599, 0.7228, 0.1599, 0.6816, 0.2311, 0.7273, 0.162, 0.6858, 0.2339, 0.6858, 0.2339, 0.7273, 0.162, 0.6364, 0.1622, 0.5952, 0.2335, 0.5952, 0.2335, 0.6364, 0.1622, 0.5911, 0.2311, 0.6322, 0.1599, 0.6322, 0.1599, 0.5911, 0.2311, 0.6775, 0.2335, 0.6364, 0.1622, 0.6364, 0.1622, 0.6775, 0.2335, 0.6405, 0.1599, 0.6816, 0.2311, 0.6816, 0.2311, 0.6405, 0.1599])
me_radar_008.materials.append(mat_blradar)
me_radar_008.use_mirror_vertex_groups = False
me_radar_008.update()
me_radar_009 = bpy.data.meshes.new('radar.009')
me_radar_009.from_pydata([(-0.5466, -0.02596, -0.2926), (-0.5624, -0.01694, -0.274), (-0.567, 0.001554, -0.2647), (-0.554, 0.007579, -0.2819), (-0.5561, 0.01347, -0.2902), (-0.5926, -0.194, -0.02052), (-0.5864, -0.2029, -0.01526), (-0.5883, -0.2016, 0.0194), (-0.5881, -0.1963, 0.008752), (-0.6027, -0.1813, 0.01512), (-0.6119, -0.183, -0.01039), (-0.5976, 0.2152, 0.01287), (-0.599, 0.1924, -0.01193), (-0.5894, 0.1771, -0.01654), (-0.5947, 0.1732, -0.005888), (-0.6005, 0.1618, 0.009617), (-0.6083, 0.1927, 0.00948), (-0.528, 0.004265, -0.282), (-0.547, -0.02256, -0.2603), (-0.5578, -9.433e-05, -0.257), (-0.5502, 0.02095, -0.2692), (-0.5346, 0.008741, -0.2809), (-0.5639, -0.1969, -0.01765), (-0.5522, -0.2068, -0.01565), (-0.5746, -0.1894, 0.004117), (-0.5753, -0.1736, 0.02146), (-0.5811, -0.1715, 0.008646), (-0.5633, -0.1609, -0.01086), (-0.5585, 0.2034, 0.008156), (-0.5711, 0.1923, -0.02514), (-0.5752, 0.1923, -0.01531), (-0.5878, 0.1789, -0.01277), (-0.5824, 0.1777, -0.004139), (-0.5777, 0.1755, 0.0105)], [], [(27, 19, 18, 22), (28, 29, 30, 31, 32, 33), (22, 23, 24, 25, 26, 27), (17, 18, 19, 20, 21), (0, 4, 3, 2, 1), (5, 10, 9, 8, 7, 6), (11, 16, 15, 14, 13, 12), (10, 5, 1, 2), (2, 3, 13, 14), (14, 15, 9, 10), (19, 31, 30, 20), (31, 27, 26, 32), (2, 14, 31, 19), (13, 3, 20, 30), (10, 2, 19, 27), (1, 5, 22, 18), (14, 10, 27, 31), (9, 15, 32, 26)])
_uv = me_radar_009.uv_layers.new(name='UVMap')
_uv.uv.foreach_set('vector', [0.8593, 0.2335, 0.8182, 0.1622, 0.8223, 0.1599, 0.8635, 0.2311, 0.7684, 0.2389, 0.7688, 0.2339, 0.7729, 0.2311, 0.7771, 0.2335, 0.7767, 0.2385, 0.7725, 0.2413, 0.8635, 0.2311, 0.8676, 0.2339, 0.868, 0.2389, 0.8638, 0.2413, 0.8597, 0.2385, 0.8593, 0.2335, 0.8223, 0.1551, 0.8219, 0.1575, 0.8182, 0.1575, 0.8182, 0.1575, 0.8201, 0.1542, 0.8223, 0.1551, 0.8201, 0.1542, 0.8182, 0.1575, 0.8182, 0.1575, 0.8219, 0.1575, 0.8635, 0.2311, 0.8593, 0.2335, 0.8597, 0.2385, 0.8638, 0.2413, 0.868, 0.2389, 0.8676, 0.2339, 0.7684, 0.2389, 0.7725, 0.2413, 0.7767, 0.2385, 0.7771, 0.2335, 0.7729, 0.2311, 0.7688, 0.2339, 0.8593, 0.2335, 0.8635, 0.2311, 0.8223, 0.1599, 0.8182, 0.1622, 0.8182, 0.1622, 0.814, 0.1599, 0.7729, 0.2311, 0.7771, 0.2335, 0.7771, 0.2335, 0.7767, 0.2385, 0.8597, 0.2385, 0.8593, 0.2335, 0.8182, 0.1622, 0.7771, 0.2335, 0.7729, 0.2311, 0.814, 0.1599, 0.7771, 0.2335, 0.8593, 0.2335, 0.8597, 0.2385, 0.7767, 0.2385, 0.8182, 0.1622, 0.7771, 0.2335, 0.7771, 0.2335, 0.8182, 0.1622, 0.7729, 0.2311, 0.814, 0.1599, 0.814, 0.1599, 0.7729, 0.2311, 0.8593, 0.2335, 0.8182, 0.1622, 0.8182, 0.1622, 0.8593, 0.2335, 0.8223, 0.1599, 0.8635, 0.2311, 0.8635, 0.2311, 0.8223, 0.1599, 0.7771, 0.2335, 0.8593, 0.2335, 0.8593, 0.2335, 0.7771, 0.2335, 0.8597, 0.2385, 0.7767, 0.2385, 0.7767, 0.2385, 0.8597, 0.2385])
me_radar_009.materials.append(mat_blradar)
me_radar_009.use_mirror_vertex_groups = False
me_radar_009.update()
me_radar_010 = bpy.data.meshes.new('radar.010')
me_radar_010.from_pydata([(0.428, -0.3377, -0.2953), (0.4563, -0.3188, -0.2942), (0.466, -0.3047, -0.2881), (0.4628, -0.3285, -0.2527), (0.4395, -0.3558, -0.2653), (0.5939, -0.1917, -0.02269), (0.6065, -0.1688, -0.008669), (0.5996, -0.177, 0.01073), (0.5887, -0.1925, 0.01549), (0.6017, -0.212, 0.01531), (0.5888, -0.2132, -0.009703), (0.367, -0.5116, 0.00495), (0.3535, -0.5161, -0.008521), (0.3701, -0.5135, -0.02907), (0.3828, -0.4889, -0.0001858), (0.3801, -0.5007, 0.00975), (0.3549, -0.5098, 0.02052), (0.4202, -0.3211, -0.2724), (0.4296, -0.3081, -0.275), (0.4398, -0.3048, -0.272), (0.4407, -0.3255, -0.2526), (0.4273, -0.3242, -0.264), (0.5556, -0.1848, -0.01613), (0.5863, -0.169, -0.009297), (0.5723, -0.1636, 0.01334), (0.5793, -0.1904, 0.01853), (0.5674, -0.2026, -0.001294), (0.5525, -0.2111, -0.004497), (0.3476, -0.5063, 0.004592), (0.3298, -0.4797, -0.001576), (0.3569, -0.4866, -0.007423), (0.3641, -0.4725, 0.0004091), (0.3642, -0.4803, 0.01251), (0.3531, -0.4851, 0.02883)], [], [(27, 20, 19, 22), (28, 29, 30, 31, 32, 33), (22, 23, 24, 25, 26, 27), (17, 18, 19, 20, 21), (0, 4, 3, 2, 1), (5, 10, 9, 8, 7, 6), (11, 16, 15, 14, 13, 12), (10, 5, 2, 3), (3, 4, 13, 14), (14, 15, 9, 10), (20, 31, 30, 21), (31, 27, 26, 32), (9, 15, 32, 26), (3, 14, 31, 20), (13, 4, 21, 30), (10, 3, 20, 27), (2, 5, 22, 19), (14, 10, 27, 31)])
_uv = me_radar_010.uv_layers.new(name='UVMap')
_uv.uv.foreach_set('vector', [0.3138, 0.2335, 0.2727, 0.1622, 0.2769, 0.1599, 0.318, 0.2311, 0.2229, 0.2389, 0.2233, 0.2339, 0.2275, 0.2311, 0.2316, 0.2335, 0.2312, 0.2385, 0.2271, 0.2413, 0.318, 0.2311, 0.3221, 0.2339, 0.3225, 0.2389, 0.3184, 0.2413, 0.3142, 0.2385, 0.3138, 0.2335, 0.2686, 0.1551, 0.2708, 0.1542, 0.2727, 0.1575, 0.2727, 0.1575, 0.269, 0.1575, 0.2686, 0.1551, 0.269, 0.1575, 0.2727, 0.1575, 0.2727, 0.1575, 0.2708, 0.1542, 0.318, 0.2311, 0.3138, 0.2335, 0.3142, 0.2385, 0.3184, 0.2413, 0.3225, 0.2389, 0.3221, 0.2339, 0.2229, 0.2389, 0.2271, 0.2413, 0.2312, 0.2385, 0.2316, 0.2335, 0.2275, 0.2311, 0.2233, 0.2339, 0.3138, 0.2335, 0.318, 0.2311, 0.2769, 0.1599, 0.2727, 0.1622, 0.2727, 0.1622, 0.2686, 0.1599, 0.2275, 0.2311, 0.2316, 0.2335, 0.2316, 0.2335, 0.2312, 0.2385, 0.3142, 0.2385, 0.3138, 0.2335, 0.2727, 0.1622, 0.2316, 0.2335, 0.2275, 0.2311, 0.2686, 0.1599, 0.2316, 0.2335, 0.3138, 0.2335, 0.3142, 0.2385, 0.2312, 0.2385, 0.3142, 0.2385, 0.2312, 0.2385, 0.2312, 0.2385, 0.3142, 0.2385, 0.2727, 0.1622, 0.2316, 0.2335, 0.2316, 0.2335, 0.2727, 0.1622, 0.2275, 0.2311, 0.2686, 0.1599, 0.2686, 0.1599, 0.2275, 0.2311, 0.3138, 0.2335, 0.2727, 0.1622, 0.2727, 0.1622, 0.3138, 0.2335, 0.2769, 0.1599, 0.318, 0.2311, 0.318, 0.2311, 0.2769, 0.1599, 0.2316, 0.2335, 0.3138, 0.2335, 0.3138, 0.2335, 0.2316, 0.2335])
me_radar_010.materials.append(mat_blradar)
me_radar_010.use_mirror_vertex_groups = False
me_radar_010.update()
me_radar_011 = bpy.data.meshes.new('radar.011')
me_radar_011.from_pydata([(0.5666, 0.005115, 0.2508), (0.5655, 0.02067, 0.2606), (0.561, 0.01474, 0.2947), (0.5519, -0.006944, 0.2931), (0.5631, -0.01134, 0.274), (0.6071, 0.1727, 0.01764), (0.5941, 0.1908, -0.006943), (0.5952, 0.1911, -0.02018), (0.575, 0.207, -0.006615), (0.5881, 0.207, 0.01117), (0.609, 0.1824, 0.01173), (0.3805, 0.5047, -0.02294), (0.3512, 0.5141, -0.01074), (0.3528, 0.5164, 0.007324), (0.3621, 0.5043, 0.01174), (0.3807, 0.4945, 0.007855), (0.3774, 0.4966, -0.01156), (0.4426, 0.3044, 0.3145), (0.4335, 0.313, 0.3133), (0.4256, 0.3318, 0.318), (0.4198, 0.3313, 0.338), (0.4347, 0.3014, 0.3474), (0.4472, 0.2873, 0.329), (0.5395, 0.001944, 0.2721), (0.5502, 0.02788, 0.2734), (0.5351, 0.003984, 0.2853), (0.5868, 0.1744, 0.01401), (0.576, 0.1694, -0.009461), (0.5732, 0.1921, -0.001274), (0.5665, 0.1986, -0.009183), (0.5815, 0.2025, 0.01559), (0.5739, 0.186, 0.0192), (0.3495, 0.4742, -0.02489), (0.3404, 0.492, -0.008438), (0.3315, 0.4864, 0.01643), (0.3523, 0.5019, 0.01738), (0.384, 0.4691, 0.01115), (0.3633, 0.4768, -0.0193), (0.4269, 0.2887, 0.3104), (0.4126, 0.2989, 0.2871), (0.4132, 0.3148, 0.3185), (0.3978, 0.309, 0.3269), (0.399, 0.2856, 0.3314), (0.4175, 0.282, 0.3263)], [], [(43, 25, 24, 38), (31, 24, 23, 26), (38, 39, 40, 41, 42, 43), (32, 33, 34, 35, 36, 37), (26, 27, 28, 29, 30, 31), (0, 4, 3, 2, 1), (5, 10, 9, 8, 7, 6), (11, 16, 15, 14, 13, 12), (17, 22, 21, 20, 19, 18), (10, 5, 0, 1), (22, 17, 1, 2), (9, 10, 17, 18), (8, 9, 15, 16), (18, 19, 14, 15), (30, 39, 38, 31), (29, 37, 36, 30), (39, 36, 35, 40), (10, 1, 24, 31), (0, 5, 26, 23), (9, 18, 39, 30), (17, 10, 31, 38), (8, 16, 37, 29), (22, 2, 25, 43), (15, 9, 30, 36), (1, 17, 38, 24), (18, 15, 36, 39), (14, 19, 40, 35)])
_uv = me_radar_011.uv_layers.new(name='UVMap')
_uv.uv.foreach_set('vector', [0.45, 0.3173, 0.3678, 0.3173, 0.3678, 0.3125, 0.45, 0.3125, 0.4089, 0.2413, 0.3678, 0.3125, 0.3636, 0.3101, 0.4048, 0.2389, 0.45, 0.3125, 0.4545, 0.3104, 0.4591, 0.3125, 0.4591, 0.3173, 0.4545, 0.3195, 0.45, 0.3173, 0.4998, 0.2311, 0.504, 0.2339, 0.5043, 0.2389, 0.5002, 0.2413, 0.496, 0.2385, 0.4957, 0.2335, 0.4048, 0.2389, 0.4051, 0.2339, 0.4093, 0.2311, 0.4134, 0.2335, 0.413, 0.2385, 0.4089, 0.2413, 0.3636, 0.3101, 0.3617, 0.3116, 0.3636, 0.3149, 0.3636, 0.3149, 0.3655, 0.3116, 0.4048, 0.2389, 0.4089, 0.2413, 0.413, 0.2385, 0.4134, 0.2335, 0.4093, 0.2311, 0.4051, 0.2339, 0.4998, 0.2311, 0.4957, 0.2335, 0.496, 0.2385, 0.5002, 0.2413, 0.5043, 0.2389, 0.504, 0.2339, 0.45, 0.3125, 0.45, 0.3173, 0.4545, 0.3195, 0.4591, 0.3173, 0.4591, 0.3125, 0.4545, 0.3104, 0.4089, 0.2413, 0.4048, 0.2389, 0.3636, 0.3101, 0.3678, 0.3125, 0.45, 0.3173, 0.45, 0.3125, 0.3678, 0.3125, 0.3678, 0.3173, 0.413, 0.2385, 0.4089, 0.2413, 0.45, 0.3125, 0.4545, 0.3104, 0.4134, 0.2335, 0.413, 0.2385, 0.496, 0.2385, 0.4957, 0.2335, 0.4545, 0.3104, 0.4591, 0.3125, 0.5002, 0.2413, 0.496, 0.2385, 0.413, 0.2385, 0.4545, 0.3104, 0.45, 0.3125, 0.4089, 0.2413, 0.4134, 0.2335, 0.4957, 0.2335, 0.496, 0.2385, 0.413, 0.2385, 0.4545, 0.3104, 0.496, 0.2385, 0.5002, 0.2413, 0.4591, 0.3125, 0.4089, 0.2413, 0.3678, 0.3125, 0.3678, 0.3125, 0.4089, 0.2413, 0.3636, 0.3101, 0.4048, 0.2389, 0.4048, 0.2389, 0.3636, 0.3101, 0.413, 0.2385, 0.4545, 0.3104, 0.4545, 0.3104, 0.413, 0.2385, 0.45, 0.3125, 0.4089, 0.2413, 0.4089, 0.2413, 0.45, 0.3125, 0.4134, 0.2335, 0.4957, 0.2335, 0.4957, 0.2335, 0.4134, 0.2335, 0.45, 0.3173, 0.3678, 0.3173, 0.3678, 0.3173, 0.45, 0.3173, 0.496, 0.2385, 0.413, 0.2385, 0.413, 0.2385, 0.496, 0.2385, 0.3678, 0.3125, 0.45, 0.3125, 0.45, 0.3125, 0.3678, 0.3125, 0.4545, 0.3104, 0.496, 0.2385, 0.496, 0.2385, 0.4545, 0.3104, 0.5002, 0.2413, 0.4591, 0.3125, 0.4591, 0.3125, 0.5002, 0.2413])
me_radar_011.materials.append(mat_blradar_001)
me_radar_011.use_mirror_vertex_groups = False
me_radar_011.update()
me_radar_012 = bpy.data.meshes.new('radar.012')
me_radar_012.from_pydata([(0.5773, 0.001232, 0.2689), (0.5616, 0.01641, 0.2702), (0.5733, 0.007426, 0.2849), (0.5416, -0.01774, 0.2983), (0.5653, -0.02703, 0.2701), (0.5826, 0.17, 0.01303), (0.5846, 0.1802, -0.004798), (0.5977, 0.1937, -0.01574), (0.5888, 0.2095, -0.00768), (0.5905, 0.2131, 0.01935), (0.602, 0.1959, 0.007673), (0.3776, 0.5013, -0.02174), (0.3525, 0.5157, -0.004425), (0.3599, 0.5173, 0.02012), (0.372, 0.5032, 0.01614), (0.3806, 0.4957, 0.0106), (0.3755, 0.5012, -0.02452), (0.4589, 0.314, 0.3129), (0.4359, 0.314, 0.3113), (0.4266, 0.3185, 0.3292), (0.4084, 0.3176, 0.3389), (0.4182, 0.3048, 0.3445), (0.4343, 0.3023, 0.3225), (0.5462, -0.001443, 0.2571), (0.5478, 0.0117, 0.2696), (0.5325, 0.008689, 0.2846), (0.5678, 0.1756, 0.004093), (0.5799, 0.1716, -0.008737), (0.5533, 0.1768, -0.01508), (0.5658, 0.2043, -0.005707), (0.5666, 0.1987, 0.01012), (0.5775, 0.1691, 0.03086), (0.3431, 0.4734, -0.01213), (0.3385, 0.4863, 0.004411), (0.3351, 0.4923, 0.009087), (0.357, 0.4842, 0.009434), (0.3666, 0.4661, 0.004013), (0.3676, 0.4725, -0.006262), (0.417, 0.2973, 0.3049), (0.4309, 0.2997, 0.3041), (0.4078, 0.3265, 0.3221), (0.4001, 0.3072, 0.3257), (0.4035, 0.2892, 0.3232), (0.4205, 0.269, 0.3194)], [], [(43, 25, 24, 38), (31, 24, 23, 26), (38, 39, 40, 41, 42, 43), (32, 33, 34, 35, 36, 37), (26, 27, 28, 29, 30, 31), (0, 4, 3, 2, 1), (5, 10, 9, 8, 7, 6), (11, 16, 15, 14, 13, 12), (17, 22, 21, 20, 19, 18), (10, 5, 0, 1), (22, 17, 1, 2), (9, 10, 17, 18), (8, 9, 15, 16), (18, 19, 14, 15), (30, 39, 38, 31), (29, 37, 36, 30), (39, 36, 35, 40), (10, 1, 24, 31), (0, 5, 26, 23), (9, 18, 39, 30), (17, 10, 31, 38), (8, 16, 37, 29), (22, 2, 25, 43), (15, 9, 30, 36), (1, 17, 38, 24), (18, 15, 36, 39), (14, 19, 40, 35)])
_uv = me_radar_012.uv_layers.new(name='UVMap')
_uv.uv.foreach_set('vector', [0.45, 0.3173, 0.3678, 0.3173, 0.3678, 0.3125, 0.45, 0.3125, 0.4089, 0.2413, 0.3678, 0.3125, 0.3636, 0.3101, 0.4048, 0.2389, 0.45, 0.3125, 0.4545, 0.3104, 0.4591, 0.3125, 0.4591, 0.3173, 0.4545, 0.3195, 0.45, 0.3173, 0.4998, 0.2311, 0.504, 0.2339, 0.5043, 0.2389, 0.5002, 0.2413, 0.496, 0.2385, 0.4957, 0.2335, 0.4048, 0.2389, 0.4051, 0.2339, 0.4093, 0.2311, 0.4134, 0.2335, 0.413, 0.2385, 0.4089, 0.2413, 0.3636, 0.3101, 0.3617, 0.3116, 0.3636, 0.3149, 0.3636, 0.3149, 0.3655, 0.3116, 0.4048, 0.2389, 0.4089, 0.2413, 0.413, 0.2385, 0.4134, 0.2335, 0.4093, 0.2311, 0.4051, 0.2339, 0.4998, 0.2311, 0.4957, 0.2335, 0.496, 0.2385, 0.5002, 0.2413, 0.5043, 0.2389, 0.504, 0.2339, 0.45, 0.3125, 0.45, 0.3173, 0.4545, 0.3195, 0.4591, 0.3173, 0.4591, 0.3125, 0.4545, 0.3104, 0.4089, 0.2413, 0.4048, 0.2389, 0.3636, 0.3101, 0.3678, 0.3125, 0.45, 0.3173, 0.45, 0.3125, 0.3678, 0.3125, 0.3678, 0.3173, 0.413, 0.2385, 0.4089, 0.2413, 0.45, 0.3125, 0.4545, 0.3104, 0.4134, 0.2335, 0.413, 0.2385, 0.496, 0.2385, 0.4957, 0.2335, 0.4545, 0.3104, 0.4591, 0.3125, 0.5002, 0.2413, 0.496, 0.2385, 0.413, 0.2385, 0.4545, 0.3104, 0.45, 0.3125, 0.4089, 0.2413, 0.4134, 0.2335, 0.4957, 0.2335, 0.496, 0.2385, 0.413, 0.2385, 0.4545, 0.3104, 0.496, 0.2385, 0.5002, 0.2413, 0.4591, 0.3125, 0.4089, 0.2413, 0.3678, 0.3125, 0.3678, 0.3125, 0.4089, 0.2413, 0.3636, 0.3101, 0.4048, 0.2389, 0.4048, 0.2389, 0.3636, 0.3101, 0.413, 0.2385, 0.4545, 0.3104, 0.4545, 0.3104, 0.413, 0.2385, 0.45, 0.3125, 0.4089, 0.2413, 0.4089, 0.2413, 0.45, 0.3125, 0.4134, 0.2335, 0.4957, 0.2335, 0.4957, 0.2335, 0.4134, 0.2335, 0.45, 0.3173, 0.3678, 0.3173, 0.3678, 0.3173, 0.45, 0.3173, 0.496, 0.2385, 0.413, 0.2385, 0.413, 0.2385, 0.496, 0.2385, 0.3678, 0.3125, 0.45, 0.3125, 0.45, 0.3125, 0.3678, 0.3125, 0.4545, 0.3104, 0.496, 0.2385, 0.496, 0.2385, 0.4545, 0.3104, 0.5002, 0.2413, 0.4591, 0.3125, 0.4591, 0.3125, 0.5002, 0.2413])
me_radar_012.materials.append(mat_blradar_002)
me_radar_012.use_mirror_vertex_groups = False
me_radar_012.update()
me_radar_013 = bpy.data.meshes.new('radar.013')
me_radar_013.from_pydata([(-0.5539, -0.0181, -0.2907), (-0.5655, -0.01773, -0.2858), (-0.567, -0.0007273, -0.254), (-0.5591, 0.006868, -0.2706), (-0.5545, 0.00976, -0.29), (-0.593, -0.1865, -0.02189), (-0.5993, -0.2205, -0.002235), (-0.5857, -0.2039, 0.007378), (-0.6023, -0.1983, 0.01716), (-0.5932, -0.1853, -0.007756), (-0.5999, -0.1703, -0.002292), (-0.5834, 0.2042, 0.008534), (-0.5946, 0.2137, -0.008878), (-0.5959, 0.1909, -0.01826), (-0.6003, 0.1814, -0.01041), (-0.5993, 0.1783, 0.009599), (-0.5964, 0.2008, 0.02567), (-0.5243, -0.01914, -0.2781), (-0.5431, -0.01736, -0.2653), (-0.5538, 0.003697, -0.2606), (-0.532, 0.01721, -0.2595), (-0.532, 0.02144, -0.2704), (-0.5769, -0.193, -0.009874), (-0.5692, -0.1964, -0.001776), (-0.5701, -0.2183, 0.01543), (-0.577, -0.2008, 0.01247), (-0.5814, -0.1786, 0.02026), (-0.5801, -0.164, -0.002421), (-0.5678, 0.1994, 0.009946), (-0.5712, 0.1898, -0.01256), (-0.5765, 0.1844, -0.02211), (-0.5891, 0.1692, -0.01677), (-0.5929, 0.166, 0.0005989), (-0.5685, 0.1884, 0.01961)], [], [(27, 19, 18, 22), (28, 29, 30, 31, 32, 33), (22, 23, 24, 25, 26, 27), (17, 18, 19, 20, 21), (0, 4, 3, 2, 1), (5, 10, 9, 8, 7, 6), (11, 16, 15, 14, 13, 12), (10, 5, 1, 2), (2, 3, 13, 14), (14, 15, 9, 10), (19, 31, 30, 20), (31, 27, 26, 32), (2, 14, 31, 19), (13, 3, 20, 30), (10, 2, 19, 27), (1, 5, 22, 18), (14, 10, 27, 31), (9, 15, 32, 26)])
_uv = me_radar_013.uv_layers.new(name='UVMap')
_uv.uv.foreach_set('vector', [0.8593, 0.2335, 0.8182, 0.1622, 0.8223, 0.1599, 0.8635, 0.2311, 0.7684, 0.2389, 0.7688, 0.2339, 0.7729, 0.2311, 0.7771, 0.2335, 0.7767, 0.2385, 0.7725, 0.2413, 0.8635, 0.2311, 0.8676, 0.2339, 0.868, 0.2389, 0.8638, 0.2413, 0.8597, 0.2385, 0.8593, 0.2335, 0.8223, 0.1551, 0.8219, 0.1575, 0.8182, 0.1575, 0.8182, 0.1575, 0.8201, 0.1542, 0.8223, 0.1551, 0.8201, 0.1542, 0.8182, 0.1575, 0.8182, 0.1575, 0.8219, 0.1575, 0.8635, 0.2311, 0.8593, 0.2335, 0.8597, 0.2385, 0.8638, 0.2413, 0.868, 0.2389, 0.8676, 0.2339, 0.7684, 0.2389, 0.7725, 0.2413, 0.7767, 0.2385, 0.7771, 0.2335, 0.7729, 0.2311, 0.7688, 0.2339, 0.8593, 0.2335, 0.8635, 0.2311, 0.8223, 0.1599, 0.8182, 0.1622, 0.8182, 0.1622, 0.814, 0.1599, 0.7729, 0.2311, 0.7771, 0.2335, 0.7771, 0.2335, 0.7767, 0.2385, 0.8597, 0.2385, 0.8593, 0.2335, 0.8182, 0.1622, 0.7771, 0.2335, 0.7729, 0.2311, 0.814, 0.1599, 0.7771, 0.2335, 0.8593, 0.2335, 0.8597, 0.2385, 0.7767, 0.2385, 0.8182, 0.1622, 0.7771, 0.2335, 0.7771, 0.2335, 0.8182, 0.1622, 0.7729, 0.2311, 0.814, 0.1599, 0.814, 0.1599, 0.7729, 0.2311, 0.8593, 0.2335, 0.8182, 0.1622, 0.8182, 0.1622, 0.8593, 0.2335, 0.8223, 0.1599, 0.8635, 0.2311, 0.8635, 0.2311, 0.8223, 0.1599, 0.7771, 0.2335, 0.8593, 0.2335, 0.8593, 0.2335, 0.7771, 0.2335, 0.8597, 0.2385, 0.7767, 0.2385, 0.7767, 0.2385, 0.8597, 0.2385])
me_radar_013.materials.append(mat_blradar_003)
me_radar_013.use_mirror_vertex_groups = False
me_radar_013.update()
me_radar_014 = bpy.data.meshes.new('radar.014')
me_radar_014.from_pydata([(-0.5586, -0.009506, -0.294), (-0.5624, -0.01594, -0.2756), (-0.5694, -0.01882, -0.2589), (-0.5604, 0.01597, -0.2733), (-0.552, 0.007853, -0.2821), (-0.5912, -0.1982, -0.03179), (-0.5835, -0.223, 0.0007457), (-0.5934, -0.2036, 0.01523), (-0.6061, -0.2026, 0.0279), (-0.6057, -0.1785, 0.004236), (-0.6043, -0.1744, -0.007918), (-0.5867, 0.2045, 0.009197), (-0.5909, 0.2145, -0.01627), (-0.597, 0.2029, -0.01443), (-0.6018, 0.1752, -0.009221), (-0.5865, 0.1714, -0.002073), (-0.594, 0.1956, 0.01993), (-0.539, -0.01511, -0.2748), (-0.5422, -0.03337, -0.2727), (-0.5451, 0.0002792, -0.2549), (-0.5545, 0.01678, -0.2584), (-0.5316, 0.004954, -0.2752), (-0.5642, -0.1766, -0.01639), (-0.5724, -0.2105, -0.008876), (-0.5774, -0.2017, 0.01246), (-0.5807, -0.1963, 0.02195), (-0.5643, -0.1713, 0.00995), (-0.5888, -0.1707, -0.01278), (-0.5687, 0.201, 0.01158), (-0.5624, 0.2067, 0.0001094), (-0.5789, 0.1783, -0.01218), (-0.5742, 0.1749, -0.006963), (-0.5796, 0.17, 0.01127), (-0.5807, 0.1834, 0.03661)], [], [(27, 19, 18, 22), (28, 29, 30, 31, 32, 33), (22, 23, 24, 25, 26, 27), (17, 18, 19, 20, 21), (0, 4, 3, 2, 1), (5, 10, 9, 8, 7, 6), (11, 16, 15, 14, 13, 12), (10, 5, 1, 2), (2, 3, 13, 14), (14, 15, 9, 10), (19, 31, 30, 20), (31, 27, 26, 32), (2, 14, 31, 19), (13, 3, 20, 30), (10, 2, 19, 27), (1, 5, 22, 18), (14, 10, 27, 31), (9, 15, 32, 26)])
_uv = me_radar_014.uv_layers.new(name='UVMap')
_uv.uv.foreach_set('vector', [0.8593, 0.2335, 0.8182, 0.1622, 0.8223, 0.1599, 0.8635, 0.2311, 0.7684, 0.2389, 0.7688, 0.2339, 0.7729, 0.2311, 0.7771, 0.2335, 0.7767, 0.2385, 0.7725, 0.2413, 0.8635, 0.2311, 0.8676, 0.2339, 0.868, 0.2389, 0.8638, 0.2413, 0.8597, 0.2385, 0.8593, 0.2335, 0.8223, 0.1551, 0.8219, 0.1575, 0.8182, 0.1575, 0.8182, 0.1575, 0.8201, 0.1542, 0.8223, 0.1551, 0.8201, 0.1542, 0.8182, 0.1575, 0.8182, 0.1575, 0.8219, 0.1575, 0.8635, 0.2311, 0.8593, 0.2335, 0.8597, 0.2385, 0.8638, 0.2413, 0.868, 0.2389, 0.8676, 0.2339, 0.7684, 0.2389, 0.7725, 0.2413, 0.7767, 0.2385, 0.7771, 0.2335, 0.7729, 0.2311, 0.7688, 0.2339, 0.8593, 0.2335, 0.8635, 0.2311, 0.8223, 0.1599, 0.8182, 0.1622, 0.8182, 0.1622, 0.814, 0.1599, 0.7729, 0.2311, 0.7771, 0.2335, 0.7771, 0.2335, 0.7767, 0.2385, 0.8597, 0.2385, 0.8593, 0.2335, 0.8182, 0.1622, 0.7771, 0.2335, 0.7729, 0.2311, 0.814, 0.1599, 0.7771, 0.2335, 0.8593, 0.2335, 0.8597, 0.2385, 0.7767, 0.2385, 0.8182, 0.1622, 0.7771, 0.2335, 0.7771, 0.2335, 0.8182, 0.1622, 0.7729, 0.2311, 0.814, 0.1599, 0.814, 0.1599, 0.7729, 0.2311, 0.8593, 0.2335, 0.8182, 0.1622, 0.8182, 0.1622, 0.8593, 0.2335, 0.8223, 0.1599, 0.8635, 0.2311, 0.8635, 0.2311, 0.8223, 0.1599, 0.7771, 0.2335, 0.8593, 0.2335, 0.8593, 0.2335, 0.7771, 0.2335, 0.8597, 0.2385, 0.7767, 0.2385, 0.7767, 0.2385, 0.8597, 0.2385])
me_radar_014.materials.append(mat_blradar_004)
me_radar_014.use_mirror_vertex_groups = False
me_radar_014.update()
me_radar_015 = bpy.data.meshes.new('radar.015')
me_radar_015.from_pydata([(0.01341, 0.01197, 0.6242), (-0.003921, 0.01574, 0.6332), (-0.02243, -0.005173, 0.6169), (-0.004969, -0.0009175, 0.6205), (6.999e-06, -0.005934, 0.6306), (0.114, -0.3235, 0.5198), (0.1198, -0.307, 0.5285), (0.0964, -0.2973, 0.5316), (0.08602, -0.3034, 0.534), (0.09374, -0.3062, 0.5208), (0.09647, -0.33, 0.5188), (0.3143, -0.01301, 0.5368), (0.3321, -0.009105, 0.5332), (0.345, -0.01061, 0.5193), (0.3436, 0.009559, 0.5189), (0.3406, 0.01553, 0.5402), (0.3228, 0.0194, 0.5329), (0.09549, 0.3305, 0.5152), (0.0877, 0.3053, 0.5168), (0.08396, 0.295, 0.5507), (0.1169, 0.288, 0.5448), (0.1096, 0.3069, 0.5438), (0.1048, 0.3235, 0.515), (0.01466, 0.01183, 0.6229), (-0.01424, 0.03236, 0.609), (-0.02208, -0.003915, 0.612), (-0.008105, -0.006816, 0.5943), (0.0124, -0.02231, 0.6123), (0.1083, -0.3115, 0.5052), (0.09937, -0.3023, 0.5084), (0.106, -0.2947, 0.5243), (0.08373, -0.2882, 0.526), (0.07569, -0.3009, 0.5117), (0.1023, -0.3177, 0.5043), (0.3026, -0.008133, 0.5199), (0.3106, -0.01658, 0.5216), (0.328, 0.003719, 0.4913), (0.3427, 0.01445, 0.5057), (0.3166, 0.00241, 0.5198), (0.3033, 0.009756, 0.5314), (0.1065, 0.3047, 0.5118), (0.08029, 0.3033, 0.514), (0.08323, 0.2792, 0.5344), (0.09876, 0.2698, 0.5186), (0.1239, 0.2778, 0.5125), (0.09921, 0.3023, 0.5018)], [], [(39, 23, 27, 34), (40, 41, 42, 43, 44, 45), (34, 35, 36, 37, 38, 39), (28, 29, 30, 31, 32, 33), (23, 24, 25, 26, 27), (0, 4, 3, 2, 1), (5, 10, 9, 8, 7, 6), (11, 16, 15, 14, 13, 12), (17, 22, 21, 20, 19, 18), (16, 11, 4, 0), (3, 4, 7, 8), (0, 1, 19, 20), (15, 16, 20, 21), (6, 7, 11, 12), (26, 31, 30, 27), (23, 43, 42, 24), (38, 44, 43, 39), (29, 35, 34, 30), (3, 8, 31, 26), (7, 4, 27, 30), (0, 20, 43, 23), (19, 1, 24, 42), (15, 21, 44, 38), (20, 16, 39, 43), (6, 12, 35, 29), (11, 7, 30, 34), (16, 0, 23, 39), (4, 11, 34, 27)])
_uv = me_radar_015.uv_layers.new(name='UVMap')
_uv.uv.foreach_set('vector', [0.3157, 0.3979, 0.2746, 0.4691, 0.2727, 0.4676, 0.3139, 0.3964, 0.5907, 0.3886, 0.5929, 0.3902, 0.5911, 0.3934, 0.5909, 0.3937, 0.5907, 0.3932, 0.5885, 0.3894, 0.318, 0.3934, 0.3162, 0.3902, 0.3184, 0.3886, 0.3206, 0.3894, 0.3184, 0.3932, 0.3182, 0.3937, 0.1388, 0.3894, 0.1366, 0.3932, 0.1364, 0.3937, 0.1362, 0.3934, 0.1344, 0.3902, 0.1365, 0.3886, 0.2746, 0.4691, 0.2727, 0.4724, 0.2727, 0.4724, 0.2709, 0.4691, 0.2727, 0.4676, 0.2746, 0.4691, 0.2727, 0.4676, 0.2709, 0.4691, 0.2727, 0.4724, 0.2727, 0.4724, 0.1388, 0.3894, 0.1365, 0.3886, 0.1344, 0.3902, 0.1362, 0.3934, 0.1364, 0.3937, 0.1366, 0.3932, 0.318, 0.3934, 0.3182, 0.3937, 0.3184, 0.3932, 0.3206, 0.3894, 0.3184, 0.3886, 0.3162, 0.3902, 0.5907, 0.3886, 0.5885, 0.3894, 0.5907, 0.3932, 0.5909, 0.3937, 0.5911, 0.3934, 0.5929, 0.3902, 0.3157, 0.3979, 0.3139, 0.3964, 0.2727, 0.4676, 0.2746, 0.4691, 0.2709, 0.4691, 0.2727, 0.4676, 0.2316, 0.3964, 0.2297, 0.3979, 0.4545, 0.4676, 0.4564, 0.4691, 0.4976, 0.3979, 0.4957, 0.3964, 0.413, 0.3914, 0.4134, 0.3964, 0.4957, 0.3964, 0.4961, 0.3914, 0.2312, 0.3914, 0.2316, 0.3964, 0.3139, 0.3964, 0.3142, 0.3914, 0.2709, 0.4691, 0.2297, 0.3979, 0.2316, 0.3964, 0.2727, 0.4676, 0.4545, 0.4676, 0.4957, 0.3964, 0.4976, 0.3979, 0.4564, 0.4691, 0.413, 0.3914, 0.4961, 0.3914, 0.4957, 0.3964, 0.4134, 0.3964, 0.2312, 0.3914, 0.3142, 0.3914, 0.3139, 0.3964, 0.2316, 0.3964, 0.2709, 0.4691, 0.2297, 0.3979, 0.2297, 0.3979, 0.2709, 0.4691, 0.2316, 0.3964, 0.2727, 0.4676, 0.2727, 0.4676, 0.2316, 0.3964, 0.4545, 0.4676, 0.4957, 0.3964, 0.4957, 0.3964, 0.4545, 0.4676, 0.4976, 0.3979, 0.4564, 0.4691, 0.4564, 0.4691, 0.4976, 0.3979, 0.413, 0.3914, 0.4961, 0.3914, 0.4961, 0.3914, 0.413, 0.3914, 0.4957, 0.3964, 0.4134, 0.3964, 0.4134, 0.3964, 0.4957, 0.3964, 0.2312, 0.3914, 0.3142, 0.3914, 0.3142, 0.3914, 0.2312, 0.3914, 0.3139, 0.3964, 0.2316, 0.3964, 0.2316, 0.3964, 0.3139, 0.3964, 0.3157, 0.3979, 0.2746, 0.4691, 0.2746, 0.4691, 0.3157, 0.3979, 0.2727, 0.4676, 0.3139, 0.3964, 0.3139, 0.3964, 0.2727, 0.4676])
me_radar_015.materials.append(mat_blradar_005)
me_radar_015.materials.append(mat_blradaropac_001)
me_radar_015.use_mirror_vertex_groups = False
me_radar_015.update()
me_radar_016 = bpy.data.meshes.new('radar.016')
me_radar_016.from_pydata([(0.4437, -0.3337, -0.2897), (0.4541, -0.3179, -0.289), (0.451, -0.3171, -0.2595), (0.4525, -0.3323, -0.2655), (0.4502, -0.3429, -0.2729), (0.6009, -0.1878, -0.01881), (0.6005, -0.1769, -0.007379), (0.597, -0.1882, 0.01561), (0.5881, -0.2012, 0.01989), (0.5908, -0.2133, 0.008616), (0.5908, -0.2236, -0.01758), (0.3532, -0.5171, 0.009726), (0.3645, -0.5072, -0.01383), (0.3568, -0.5074, -0.01938), (0.379, -0.4878, 0.006072), (0.396, -0.496, 0.01034), (0.3705, -0.5051, 0.01498), (0.4323, -0.303, -0.2893), (0.4395, -0.3097, -0.2939), (0.4437, -0.2955, -0.2686), (0.4338, -0.3061, -0.2461), (0.4293, -0.3262, -0.2557), (0.5755, -0.1885, -0.02681), (0.5726, -0.1712, -0.00843), (0.5844, -0.162, 0.0117), (0.5682, -0.1845, 0.01658), (0.5556, -0.2057, 0.01656), (0.5791, -0.201, -0.02079), (0.3411, -0.4919, 0.00687), (0.3418, -0.4909, -0.006918), (0.3691, -0.482, -0.02654), (0.3488, -0.4728, -0.0122), (0.3607, -0.4675, 0.01604), (0.351, -0.4822, 0.02254)], [], [(27, 20, 19, 22), (28, 29, 30, 31, 32, 33), (22, 23, 24, 25, 26, 27), (17, 18, 19, 20, 21), (0, 4, 3, 2, 1), (5, 10, 9, 8, 7, 6), (11, 16, 15, 14, 13, 12), (10, 5, 2, 3), (3, 4, 13, 14), (14, 15, 9, 10), (20, 31, 30, 21), (31, 27, 26, 32), (9, 15, 32, 26), (3, 14, 31, 20), (13, 4, 21, 30), (10, 3, 20, 27), (2, 5, 22, 19), (14, 10, 27, 31)])
_uv = me_radar_016.uv_layers.new(name='UVMap')
_uv.uv.foreach_set('vector', [0.3138, 0.2335, 0.2727, 0.1622, 0.2769, 0.1599, 0.318, 0.2311, 0.2229, 0.2389, 0.2233, 0.2339, 0.2275, 0.2311, 0.2316, 0.2335, 0.2312, 0.2385, 0.2271, 0.2413, 0.318, 0.2311, 0.3221, 0.2339, 0.3225, 0.2389, 0.3184, 0.2413, 0.3142, 0.2385, 0.3138, 0.2335, 0.2686, 0.1551, 0.2708, 0.1542, 0.2727, 0.1575, 0.2727, 0.1575, 0.269, 0.1575, 0.2686, 0.1551, 0.269, 0.1575, 0.2727, 0.1575, 0.2727, 0.1575, 0.2708, 0.1542, 0.318, 0.2311, 0.3138, 0.2335, 0.3142, 0.2385, 0.3184, 0.2413, 0.3225, 0.2389, 0.3221, 0.2339, 0.2229, 0.2389, 0.2271, 0.2413, 0.2312, 0.2385, 0.2316, 0.2335, 0.2275, 0.2311, 0.2233, 0.2339, 0.3138, 0.2335, 0.318, 0.2311, 0.2769, 0.1599, 0.2727, 0.1622, 0.2727, 0.1622, 0.2686, 0.1599, 0.2275, 0.2311, 0.2316, 0.2335, 0.2316, 0.2335, 0.2312, 0.2385, 0.3142, 0.2385, 0.3138, 0.2335, 0.2727, 0.1622, 0.2316, 0.2335, 0.2275, 0.2311, 0.2686, 0.1599, 0.2316, 0.2335, 0.3138, 0.2335, 0.3142, 0.2385, 0.2312, 0.2385, 0.3142, 0.2385, 0.2312, 0.2385, 0.2312, 0.2385, 0.3142, 0.2385, 0.2727, 0.1622, 0.2316, 0.2335, 0.2316, 0.2335, 0.2727, 0.1622, 0.2275, 0.2311, 0.2686, 0.1599, 0.2686, 0.1599, 0.2275, 0.2311, 0.3138, 0.2335, 0.2727, 0.1622, 0.2727, 0.1622, 0.3138, 0.2335, 0.2769, 0.1599, 0.318, 0.2311, 0.318, 0.2311, 0.2769, 0.1599, 0.2316, 0.2335, 0.3138, 0.2335, 0.3138, 0.2335, 0.2316, 0.2335])
me_radar_016.materials.append(mat_blradar_006)
me_radar_016.use_mirror_vertex_groups = False
me_radar_016.update()
me_radar_017 = bpy.data.meshes.new('radar.017')
me_radar_017.from_pydata([(-0.463, 0.318, 0.255), (-0.4674, 0.3188, 0.2831), (-0.4602, 0.325, 0.2895), (-0.4494, 0.3176, 0.2808), (-0.4567, 0.3382, 0.2706), (-0.1482, 0.501, 0.311), (-0.1681, 0.517, 0.3149), (-0.1732, 0.4979, 0.3085), (-0.1849, 0.4856, 0.3489), (-0.1738, 0.5033, 0.3424), (-0.1417, 0.5046, 0.324), (-0.2942, 0.1787, 0.5205), (-0.2694, 0.1794, 0.5407), (-0.2588, 0.178, 0.5367), (-0.2544, 0.1845, 0.5251), (-0.2442, 0.2114, 0.5187), (-0.2605, 0.2073, 0.5329), (-0.4302, 0.3134, 0.2573), (-0.4439, 0.2986, 0.2777), (-0.4363, 0.3019, 0.2835), (-0.426, 0.3028, 0.2934), (-0.4303, 0.3268, 0.2665), (-0.1473, 0.4983, 0.3165), (-0.1612, 0.4905, 0.3119), (-0.1758, 0.4809, 0.3104), (-0.1743, 0.4724, 0.326), (-0.1455, 0.4645, 0.3282), (-0.1417, 0.4838, 0.3263), (-0.2778, 0.1877, 0.5074), (-0.2734, 0.1704, 0.5129), (-0.2508, 0.1687, 0.5251), (-0.2354, 0.1919, 0.5305), (-0.2485, 0.2102, 0.5097), (-0.2587, 0.1853, 0.5034)], [], [(33, 20, 19, 28), (28, 29, 30, 31, 32, 33), (22, 23, 24, 25, 26, 27), (17, 18, 19, 20, 21), (0, 4, 3, 2, 1), (5, 10, 9, 8, 7, 6), (11, 16, 15, 14, 13, 12), (16, 11, 2, 3), (3, 4, 7, 8), (15, 16, 8, 9), (20, 25, 24, 21), (32, 26, 25, 33), (3, 8, 25, 20), (7, 4, 21, 24), (15, 9, 26, 32), (8, 16, 33, 25), (16, 3, 20, 33), (2, 11, 28, 19)])
_uv = me_radar_017.uv_layers.new(name='UVMap')
_uv.uv.foreach_set('vector', [0.7703, 0.3894, 0.7292, 0.3182, 0.7314, 0.3173, 0.7725, 0.3886, 0.7725, 0.3886, 0.7747, 0.3902, 0.7729, 0.3934, 0.7727, 0.3937, 0.7725, 0.3932, 0.7703, 0.3894, 0.6319, 0.3125, 0.6364, 0.3104, 0.6409, 0.3125, 0.6409, 0.3173, 0.6364, 0.3195, 0.6319, 0.3173, 0.7273, 0.3101, 0.7292, 0.3116, 0.7273, 0.3149, 0.7273, 0.3149, 0.7254, 0.3116, 0.7273, 0.3101, 0.7254, 0.3116, 0.7273, 0.3149, 0.7273, 0.3149, 0.7292, 0.3116, 0.6319, 0.3125, 0.6319, 0.3173, 0.6364, 0.3195, 0.6409, 0.3173, 0.6409, 0.3125, 0.6364, 0.3104, 0.7725, 0.3886, 0.7703, 0.3894, 0.7725, 0.3932, 0.7727, 0.3937, 0.7729, 0.3934, 0.7747, 0.3902, 0.7703, 0.3894, 0.7725, 0.3886, 0.7314, 0.3173, 0.7292, 0.3182, 0.7231, 0.3173, 0.7231, 0.3125, 0.6409, 0.3125, 0.6409, 0.3173, 0.6779, 0.3914, 0.682, 0.3886, 0.6409, 0.3173, 0.6364, 0.3195, 0.7231, 0.3173, 0.6409, 0.3173, 0.6409, 0.3125, 0.7231, 0.3125, 0.6779, 0.3914, 0.6364, 0.3195, 0.6409, 0.3173, 0.682, 0.3886, 0.7231, 0.3173, 0.6409, 0.3173, 0.6409, 0.3173, 0.7231, 0.3173, 0.6409, 0.3125, 0.7231, 0.3125, 0.7231, 0.3125, 0.6409, 0.3125, 0.6779, 0.3914, 0.6364, 0.3195, 0.6364, 0.3195, 0.6779, 0.3914, 0.6409, 0.3173, 0.682, 0.3886, 0.682, 0.3886, 0.6409, 0.3173, 0.7703, 0.3894, 0.7292, 0.3182, 0.7292, 0.3182, 0.7703, 0.3894, 0.7314, 0.3173, 0.7725, 0.3886, 0.7725, 0.3886, 0.7314, 0.3173])
me_radar_017.materials.append(mat_blradar_007)
me_radar_017.materials.append(mat_blradaropac_002)
me_radar_017.use_mirror_vertex_groups = False
me_radar_017.update()
me_radar_018 = bpy.data.meshes.new('radar.018')
me_radar_018.from_pydata([(0.2671, -0.208, -0.5041), (0.252, -0.2147, -0.5099), (0.249, -0.1806, -0.552), (0.2672, -0.1817, -0.5447), (0.2768, -0.1782, -0.528), (0.2824, -0.1934, -0.5228), (0.1458, -0.5063, -0.3279), (0.1761, -0.4891, -0.3366), (0.1775, -0.5004, -0.337), (0.1849, -0.5043, -0.3173), (0.1711, -0.5116, -0.3061), (0.136, -0.5254, -0.3157), (0.2988, 0.1877, -0.5178), (0.2784, 0.1681, -0.5322), (0.2715, 0.1762, -0.5425), (0.2562, 0.1973, -0.5274), (0.2629, 0.2013, -0.5247), (0.2706, 0.2023, -0.5149), (0.2674, -0.2043, -0.4974), (0.2398, -0.1999, -0.5271), (0.2432, -0.1687, -0.509), (0.2425, -0.1656, -0.5301), (0.263, -0.1785, -0.5109), (0.2612, -0.1759, -0.5035), (0.1359, -0.4941, -0.3238), (0.1412, -0.4668, -0.3242), (0.1738, -0.4665, -0.3106), (0.1739, -0.4819, -0.3129), (0.1604, -0.4971, -0.3036), (0.1477, -0.4947, -0.2997), (0.2675, 0.1887, -0.501), (0.2683, 0.165, -0.5167), (0.252, 0.1797, -0.5092), (0.2387, 0.1869, -0.5149), (0.2445, 0.1955, -0.5104), (0.2643, 0.1962, -0.5003)], [], [(30, 31, 32, 33, 34, 35), (24, 25, 26, 27, 28, 29), (18, 19, 20, 21, 22, 23), (0, 5, 4, 3, 2, 1), (6, 11, 10, 9, 8, 7), (12, 17, 16, 15, 14, 13), (13, 14, 3, 4), (7, 8, 0, 1), (31, 22, 21, 32), (25, 19, 18, 26), (13, 4, 22, 31), (3, 14, 32, 21), (7, 1, 19, 25), (0, 8, 26, 18)])
_uv = me_radar_018.uv_layers.new(name='UVMap')
_uv.uv.foreach_set('vector', [0.5, 0.07873, 0.5003, 0.07829, 0.5024, 0.0745, 0.5043, 0.07603, 0.5039, 0.07873, 0.5003, 0.07873, 0.1773, 0.1551, 0.1818, 0.1529, 0.1863, 0.1551, 0.1863, 0.1599, 0.1818, 0.162, 0.1773, 0.1599, 0.227, 0.07873, 0.2233, 0.07873, 0.223, 0.07603, 0.2248, 0.0745, 0.227, 0.07829, 0.2273, 0.07873, 0.227, 0.07873, 0.2273, 0.07873, 0.227, 0.07829, 0.2248, 0.0745, 0.223, 0.07603, 0.2233, 0.07873, 0.1773, 0.1551, 0.1773, 0.1599, 0.1818, 0.162, 0.1863, 0.1599, 0.1863, 0.1551, 0.1818, 0.1529, 0.5, 0.07873, 0.5003, 0.07873, 0.5039, 0.07873, 0.5043, 0.07603, 0.5024, 0.0745, 0.5003, 0.07829, 0.4051, 0.08101, 0.4048, 0.07603, 0.3225, 0.07603, 0.3221, 0.08101, 0.1818, 0.1529, 0.1863, 0.1551, 0.2275, 0.08382, 0.2233, 0.08101, 0.4051, 0.08101, 0.3221, 0.08101, 0.3225, 0.07603, 0.4048, 0.07603, 0.1818, 0.1529, 0.2233, 0.08101, 0.2275, 0.08382, 0.1863, 0.1551, 0.4051, 0.08101, 0.3221, 0.08101, 0.3221, 0.08101, 0.4051, 0.08101, 0.3225, 0.07603, 0.4048, 0.07603, 0.4048, 0.07603, 0.3225, 0.07603, 0.1818, 0.1529, 0.2233, 0.08101, 0.2233, 0.08101, 0.1818, 0.1529, 0.2275, 0.08382, 0.1863, 0.1551, 0.1863, 0.1551, 0.2275, 0.08382])
me_radar_018.materials.append(mat_blradar_008)
me_radar_018.use_mirror_vertex_groups = False
me_radar_018.update()

# ---- objects
ob_radar_001 = bpy.data.objects.new('radar.001', me_radar_001)
ob_radar_002 = bpy.data.objects.new('radar.002', me_radar_002)
ob_radar_003 = bpy.data.objects.new('radar.003', me_radar_003)
ob_radar_004 = bpy.data.objects.new('radar.004', me_radar_004)
ob_radar_005 = bpy.data.objects.new('radar.005', me_radar_005)
ob_radar_006 = bpy.data.objects.new('radar.006', me_radar_006)
ob_radar_007 = bpy.data.objects.new('radar.007', me_radar_007)
ob_radar_008 = bpy.data.objects.new('radar.008', me_radar_008)
ob_radar_009 = bpy.data.objects.new('radar.009', me_radar_009)
ob_radar_010 = bpy.data.objects.new('radar.010', me_radar_010)
ob_radar_011 = bpy.data.objects.new('radar.011', me_radar_011)
ob_radar_012 = bpy.data.objects.new('radar.012', me_radar_012)
ob_radar_013 = bpy.data.objects.new('radar.013', me_radar_013)
ob_radar_014 = bpy.data.objects.new('radar.014', me_radar_014)
ob_radar_015 = bpy.data.objects.new('radar.015', me_radar_015)
ob_radar_016 = bpy.data.objects.new('radar.016', me_radar_016)
ob_radar_017 = bpy.data.objects.new('radar.017', me_radar_017)
ob_radar_018 = bpy.data.objects.new('radar.018', me_radar_018)

# ---- transforms, parenting, visibility, modifiers, constraints
ob_radar_001.location = (0.0, 0.0, 0.0)
ob_radar_001.lock_rotations_4d = False
ob_radar_001.empty_display_type = 'ARROWS'
ob_radar_001.lineart.crease_threshold = 0.0
ob_radar_002.location = (0.0, 0.0, 0.0)
ob_radar_002.lock_rotations_4d = False
ob_radar_002.empty_display_type = 'ARROWS'
ob_radar_002.lineart.crease_threshold = 0.0
ob_radar_003.location = (0.0, 0.0, 0.0)
ob_radar_003.lock_rotations_4d = False
ob_radar_003.empty_display_type = 'ARROWS'
ob_radar_003.lineart.crease_threshold = 0.0
ob_radar_004.location = (0.0, 0.0, 0.0)
ob_radar_004.lock_rotations_4d = False
ob_radar_004.empty_display_type = 'ARROWS'
ob_radar_004.lineart.crease_threshold = 0.0
ob_radar_005.location = (0.0, 0.0, 0.0)
ob_radar_005.lock_rotations_4d = False
ob_radar_005.empty_display_type = 'ARROWS'
ob_radar_005.lineart.crease_threshold = 0.0
ob_radar_006.location = (0.0, 0.0, 0.0)
ob_radar_006.lock_rotations_4d = False
ob_radar_006.empty_display_type = 'ARROWS'
ob_radar_006.lineart.crease_threshold = 0.0
ob_radar_007.location = (0.0, 0.0, 0.0)
ob_radar_007.lock_rotations_4d = False
ob_radar_007.empty_display_type = 'ARROWS'
ob_radar_007.lineart.crease_threshold = 0.0
ob_radar_008.location = (0.0, 0.0, 0.0)
ob_radar_008.lock_rotations_4d = False
ob_radar_008.empty_display_type = 'ARROWS'
ob_radar_008.lineart.crease_threshold = 0.0
ob_radar_009.location = (0.0, 0.0, 0.0)
ob_radar_009.lock_rotations_4d = False
ob_radar_009.empty_display_type = 'ARROWS'
ob_radar_009.lineart.crease_threshold = 0.0
ob_radar_010.location = (0.0, 0.0, 0.0)
ob_radar_010.lock_rotations_4d = False
ob_radar_010.empty_display_type = 'ARROWS'
ob_radar_010.lineart.crease_threshold = 0.0
ob_radar_011.location = (0.0, 0.0, 0.0)
ob_radar_011.rotation_euler = (0.0, -0.0, -1.932)
ob_radar_011.lock_rotations_4d = False
ob_radar_011.empty_display_type = 'ARROWS'
ob_radar_011.lineart.crease_threshold = 0.0
ob_radar_012.location = (0.0, 0.0, 0.0)
ob_radar_012.rotation_euler = (-0.0, 2.553, -0.0)
ob_radar_012.lock_rotations_4d = False
ob_radar_012.empty_display_type = 'ARROWS'
ob_radar_012.lineart.crease_threshold = 0.0
ob_radar_013.location = (0.0, 0.0, 0.0)
ob_radar_013.rotation_euler = (0.0, 0.6004, 0.0)
ob_radar_013.lock_rotations_4d = False
ob_radar_013.empty_display_type = 'ARROWS'
ob_radar_013.lineart.crease_threshold = 0.0
ob_radar_014.location = (0.0, 0.0, 0.0)
ob_radar_014.rotation_euler = (-0.731, -0.4296, 0.8997)
ob_radar_014.lock_rotations_4d = False
ob_radar_014.empty_display_type = 'ARROWS'
ob_radar_014.lineart.crease_threshold = 0.0
ob_radar_015.location = (0.0, 0.0, 0.0)
ob_radar_015.rotation_euler = (0.5628, -0.6265, -0.3837)
ob_radar_015.lock_rotations_4d = False
ob_radar_015.empty_display_type = 'ARROWS'
ob_radar_015.lineart.crease_threshold = 0.0
ob_radar_016.location = (0.0, 0.0, 0.0)
ob_radar_016.rotation_euler = (-0.351, -0.6584, 0.2893)
ob_radar_016.lock_rotations_4d = False
ob_radar_016.empty_display_type = 'ARROWS'
ob_radar_016.lineart.crease_threshold = 0.0
ob_radar_017.location = (0.0, 0.0, 0.0)
ob_radar_017.rotation_euler = (-0.57, 0.2634, -0.6976)
ob_radar_017.lock_rotations_4d = False
ob_radar_017.empty_display_type = 'ARROWS'
ob_radar_017.lineart.crease_threshold = 0.0
ob_radar_018.location = (0.0, 0.0, 0.0)
ob_radar_018.rotation_euler = (-0.06531, -0.8468, 0.7743)
ob_radar_018.lock_rotations_4d = False
ob_radar_018.empty_display_type = 'ARROWS'
ob_radar_018.lineart.crease_threshold = 0.0

# ---- collection membership
col_collection.objects.link(ob_radar_001)
col_collection.objects.link(ob_radar_002)
col_collection.objects.link(ob_radar_003)
col_collection.objects.link(ob_radar_004)
col_collection.objects.link(ob_radar_005)
col_collection.objects.link(ob_radar_006)
col_collection.objects.link(ob_radar_007)
col_collection.objects.link(ob_radar_008)
col_collection.objects.link(ob_radar_009)
col_collection.objects.link(ob_radar_010)
col_collection.objects.link(ob_radar_011)
col_collection.objects.link(ob_radar_012)
col_collection.objects.link(ob_radar_013)
col_collection.objects.link(ob_radar_014)
col_collection.objects.link(ob_radar_015)
col_collection.objects.link(ob_radar_016)
col_collection.objects.link(ob_radar_017)
col_collection.objects.link(ob_radar_018)

# ---- scene / render settings (as saved in the file)
scene.frame_start = 1; scene.frame_end = 250; scene.frame_set(1)
scene.render.engine = 'BLENDER_EEVEE_NEXT'
scene.cycles.sampling_pattern = 'TABULATED_SOBOL'
scene.cycles.use_light_tree = False
scene.view_settings.view_transform = 'Filmic'
bpy.context.view_layer.update()

# ---- added for rendering (the .blend has no active camera and no usable light): camera, sun
cam_auto = bpy.data.cameras.new('AutoCamera')
cam_auto.lens = 50.0
cam_auto.sensor_width = 36.0
cam_auto.clip_end = 1000.0
ob_auto_camera = bpy.data.objects.new('AutoCamera', cam_auto)
scene.collection.objects.link(ob_auto_camera)
ob_auto_camera.location = (2.60961, -3.00966, 1.95861)
ob_auto_camera.rotation_euler = (1.09748, -7.21219e-08, 0.694738)
scene.camera = ob_auto_camera
light_auto_sun = bpy.data.lights.new('AutoSun', 'SUN')
light_auto_sun.energy = 3.0
light_auto_sun.angle = 0.0523599
ob_auto_sun = bpy.data.objects.new('AutoSun', light_auto_sun)
scene.collection.objects.link(ob_auto_sun)
ob_auto_sun.rotation_euler = (0.872665, 0.174533, 0.523599)
bpy.context.view_layer.update()
